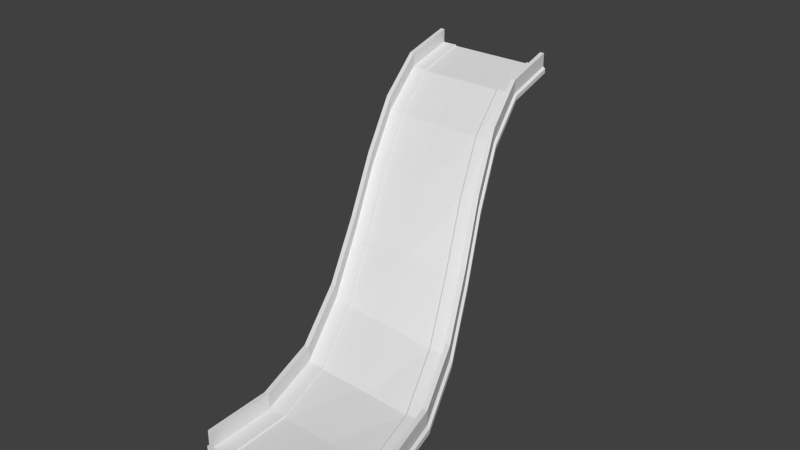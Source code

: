 # Source: Road1x3CurveLeftwardUp.blend  (saved by Blender 2.63.0; exported with 4.5.12 LTS)
import bpy
from mathutils import Matrix  # noqa: F401  (used for matrix-valued properties, if any)

bpy.ops.wm.read_factory_settings(use_empty=True)
scene = bpy.context.scene
scene.name = 'Scene'

# ---- collections
col_collection_1 = bpy.data.collections.new('Collection 1'); scene.collection.children.link(col_collection_1)

# ---- world
world_world = bpy.data.worlds.new('World'); scene.world = world_world
world_world.color = (0.05088, 0.05088, 0.05088)
world_world.use_sun_shadow = False
world_world.sun_shadow_jitter_overblur = 0.0
world_world.cycles.sampling_method = 'MANUAL'
world_world.cycles.sample_map_resolution = 256

# ---- meshes
me_cube_001 = bpy.data.meshes.new('Cube.001')
me_cube_001.from_pydata([(-3.682, 1.907e-06, -1.5), (-1.348, 1.907e-06, -2.0), (-3.682, 1.907e-06, -2.0), (13.95, 48.0, 14.62), (-2.049, 1.907e-06, -1.38), (-1.595, 1.907e-06, 0.0), (-3.577, 1.907e-06, -1.38), (-2.049, 1.907e-06, 0.0), (8.345, 48.0, 14.5), (-7.849, 1.907e-06, -2.0), (-12.32, 1.907e-06, -1.5), (-14.65, 1.907e-06, -2.0), (-12.32, 1.907e-06, -2.0), (-14.41, 1.907e-06, 0.0), (-12.42, 1.907e-06, -1.38), (-8.345, 1.907e-06, -1.5), (7.655, 48.0, 14.5), (-8.151, 1.907e-06, -1.5), (-1.348, 1.907e-06, -1.552), (14.41, 48.0, 14.62), (-1.595, 1.907e-06, -1.38), (-3.283, 1.907e-06, -2.0), (-3.283, 1.907e-06, -1.552), (-7.655, 1.907e-06, -1.5), (8.345, 48.0, 14.0), (-7.655, 1.907e-06, -2.0), (8.151, 48.0, 14.0), (-7.849, 1.907e-06, -1.5), (3.682, 48.0, 14.0), (1.348, 48.0, 14.45), (-14.65, 1.907e-06, -1.552), (-8.151, 1.907e-06, -2.0), (-13.95, 1.907e-06, -1.38), (-14.41, 1.907e-06, -1.38), (-12.72, 1.907e-06, -2.0), (-12.72, 1.907e-06, -1.552), (-13.95, 1.907e-06, 0.0), (-8.345, 1.907e-06, -2.0), (14.65, 48.0, 14.45), (12.42, 48.0, 14.62), (12.72, 48.0, 14.0), (2.049, 48.0, 16.0), (14.65, 48.0, 14.0), (7.655, 48.0, 14.0), (12.32, 48.0, 14.0), (12.32, 48.0, 14.5), (1.348, 48.0, 14.0), (2.049, 48.0, 14.62), (3.577, 48.0, 14.62), (1.595, 48.0, 14.62), (3.283, 48.0, 14.45), (3.283, 48.0, 14.0), (7.849, 48.0, 14.0), (14.41, 48.0, 16.0), (12.72, 48.0, 14.45), (13.95, 48.0, 16.0), (8.151, 48.0, 14.5), (3.682, 48.0, 14.5), (1.595, 48.0, 16.0), (7.849, 48.0, 14.5), (-14.42, 6.0, -2.0), (-12.92, 12.0, -1.84), (-10.42, 18.0, -0.07076), (-7.378, 24.0, 3.16), (-4.232, 30.0, 7.005), (-1.43, 36.0, 10.56), (0.5786, 42.0, 13.06), (13.18, 42.0, 13.69), (11.17, 36.0, 11.3), (8.372, 30.0, 8.112), (5.226, 24.0, 4.611), (2.181, 18.0, 1.505), (-0.3137, 12.0, -0.7022), (-1.812, 6.0, -1.38), (13.18, 42.0, 15.06), (11.17, 36.0, 12.64), (8.372, 30.0, 9.457), (5.226, 24.0, 5.965), (2.181, 18.0, 2.886), (-0.3137, 12.0, 0.6751), (-1.812, 6.0, 0.0), (0.8256, 42.0, 15.06), (-1.183, 36.0, 12.56), (-3.985, 30.0, 9.01), (-7.131, 24.0, 5.18), (-10.18, 18.0, 1.95), (-12.67, 12.0, 0.1675), (-14.17, 6.0, 0.0), (6.886, 42.0, 13.56), (4.878, 36.0, 11.18), (2.076, 30.0, 7.992), (-1.07, 24.0, 4.45), (-4.115, 18.0, 1.162), (-6.61, 12.0, -1.018), (-8.108, 6.0, -1.5), (13.64, 42.0, 13.7), (11.63, 36.0, 11.32), (8.826, 30.0, 8.108), (5.68, 24.0, 4.593), (2.635, 18.0, 1.503), (0.1404, 12.0, -0.6976), (-1.358, 6.0, -1.38), (7.576, 42.0, 13.08), (5.567, 36.0, 10.64), (2.765, 30.0, 7.488), (-0.3812, 24.0, 3.984), (-3.426, 18.0, 0.7137), (-5.92, 12.0, -1.486), (-7.418, 6.0, -2.0), (11.65, 42.0, 13.69), (9.645, 36.0, 11.3), (6.844, 30.0, 8.102), (3.697, 24.0, 4.639), (0.6527, 18.0, 1.502), (-1.842, 12.0, -0.728), (-3.34, 6.0, -1.38), (0.5786, 42.0, 13.51), (-1.43, 36.0, 11.0), (-4.232, 30.0, 7.453), (-7.378, 24.0, 3.608), (-10.42, 18.0, 0.3775), (-12.92, 12.0, -1.392), (-14.42, 6.0, -1.552), (7.576, 42.0, 13.58), (5.567, 36.0, 11.14), (2.765, 30.0, 7.988), (-0.3812, 24.0, 4.484), (-3.426, 18.0, 1.214), (-5.92, 12.0, -0.9861), (-7.418, 6.0, -1.5), (7.382, 42.0, 13.08), (5.373, 36.0, 10.65), (2.572, 30.0, 7.485), (-0.5747, 24.0, 3.975), (-3.619, 18.0, 0.6997), (-6.114, 12.0, -1.495), (-7.612, 6.0, -2.0), (2.913, 42.0, 13.08), (0.9045, 36.0, 10.71), (-1.897, 30.0, 7.326), (-5.043, 24.0, 3.548), (-8.088, 18.0, 0.2467), (-10.58, 12.0, -1.722), (-12.08, 6.0, -2.0), (2.913, 42.0, 13.58), (0.9045, 36.0, 11.21), (-1.897, 30.0, 7.826), (-5.043, 24.0, 4.048), (-8.088, 18.0, 0.7468), (-10.58, 12.0, -1.221), (-12.08, 6.0, -1.5), (0.8256, 42.0, 13.69), (-1.183, 36.0, 11.2), (-3.985, 30.0, 7.666), (-7.131, 24.0, 3.826), (-10.18, 18.0, 0.5844), (-12.67, 12.0, -1.209), (-14.17, 6.0, -1.38), (13.64, 42.0, 15.08), (11.63, 36.0, 12.66), (8.826, 30.0, 9.453), (5.68, 24.0, 5.947), (2.635, 18.0, 2.883), (0.1404, 12.0, 0.6805), (-1.358, 6.0, 0.0), (-1.111, 6.0, -2.0), (0.3874, 12.0, -1.315), (2.882, 18.0, 0.8844), (5.927, 24.0, 3.984), (9.073, 30.0, 7.484), (11.87, 36.0, 10.71), (13.88, 42.0, 13.07), (13.88, 42.0, 13.53), (11.87, 36.0, 11.16), (9.073, 30.0, 7.932), (5.927, 24.0, 4.432), (2.882, 18.0, 1.333), (0.3874, 12.0, -0.8672), (-1.111, 6.0, -1.552), (6.886, 42.0, 13.06), (4.878, 36.0, 10.68), (2.076, 30.0, 7.486), (-1.07, 24.0, 3.95), (-4.115, 18.0, 0.6616), (-6.61, 12.0, -1.518), (-8.108, 6.0, -2.0), (7.08, 42.0, 13.57), (5.071, 36.0, 11.17), (2.27, 30.0, 7.992), (-0.8768, 24.0, 4.461), (-3.921, 18.0, 1.177), (-6.416, 12.0, -1.009), (-7.914, 6.0, -1.5), (7.08, 42.0, 13.07), (5.071, 36.0, 10.67), (2.27, 30.0, 7.486), (-0.8768, 24.0, 3.961), (-3.921, 18.0, 0.6769), (-6.416, 12.0, -1.509), (-7.914, 6.0, -2.0), (1.28, 42.0, 13.7), (-0.7292, 36.0, 11.24), (-3.531, 30.0, 7.738), (-6.677, 24.0, 3.907), (-9.721, 18.0, 0.6487), (-12.22, 12.0, -1.186), (-13.71, 6.0, -1.38), (2.514, 42.0, 13.06), (0.505, 36.0, 10.7), (-2.296, 30.0, 7.282), (-5.443, 24.0, 3.489), (-8.487, 18.0, 0.1956), (-10.98, 12.0, -1.743), (-12.48, 6.0, -2.0), (1.28, 42.0, 15.08), (-0.7292, 36.0, 12.6), (-3.531, 30.0, 9.081), (-6.677, 24.0, 5.261), (-9.721, 18.0, 2.014), (-12.22, 12.0, 0.1896), (-13.71, 6.0, 0.0), (11.55, 42.0, 13.56), (9.54, 36.0, 11.18), (6.738, 30.0, 7.979), (3.592, 24.0, 4.519), (0.5475, 18.0, 1.381), (-1.947, 12.0, -0.85), (-3.445, 6.0, -1.5), (7.382, 42.0, 13.58), (5.373, 36.0, 11.15), (2.572, 30.0, 7.988), (-0.5747, 24.0, 4.476), (-3.619, 18.0, 1.2), (-6.114, 12.0, -0.9947), (-7.612, 6.0, -1.5), (11.55, 42.0, 13.06), (9.54, 36.0, 10.68), (6.738, 30.0, 7.479), (3.592, 24.0, 4.019), (0.5475, 18.0, 0.8808), (-1.947, 12.0, -1.35), (-3.445, 6.0, -2.0), (2.808, 42.0, 13.69), (0.7993, 36.0, 11.32), (-2.002, 30.0, 7.934), (-5.149, 24.0, 4.153), (-8.193, 18.0, 0.8531), (-10.69, 12.0, -1.107), (-12.19, 6.0, -1.38), (11.95, 42.0, 13.08), (9.939, 36.0, 10.66), (7.138, 30.0, 7.488), (3.991, 24.0, 4.018), (0.9469, 18.0, 0.8844), (-1.548, 12.0, -1.342), (-3.046, 6.0, -2.0)], [], [(32, 33, 30, 35), (22, 18, 20, 4), (22, 0, 2, 21), (18, 22, 21, 1), (249, 40, 42, 171), (45, 54, 40, 44), (0, 22, 4, 6), (4, 20, 5, 7), (130, 26, 24, 102), (0, 23, 25, 2), (50, 29, 49, 47), (23, 27, 9, 25), (137, 28, 43, 179), (34, 12, 10, 35), (179, 43, 52, 193), (11, 34, 35, 30), (158, 53, 55, 74), (14, 32, 35, 10), (36, 13, 33, 32), (12, 37, 15, 10), (37, 31, 17, 15), (27, 17, 31, 9), (56, 8, 24, 26), (186, 59, 16, 88), (57, 50, 47, 48), (123, 8, 56, 228), (66, 46, 51, 207), (158, 95, 19, 53), (55, 53, 19, 3), (102, 24, 44, 235), (206, 220, 36, 32), (151, 81, 58, 49), (39, 3, 54, 45), (59, 56, 26, 52), (193, 52, 26, 130), (52, 43, 16, 59), (67, 74, 55, 3), (122, 30, 33, 157), (54, 38, 42, 40), (242, 48, 47, 200), (228, 56, 59, 186), (28, 51, 50, 57), (88, 16, 57, 144), (60, 11, 30, 122), (207, 51, 28, 137), (43, 28, 57, 16), (214, 41, 58, 81), (235, 44, 40, 249), (3, 19, 38, 54), (47, 49, 58, 41), (178, 18, 1, 165), (101, 20, 18, 178), (8, 45, 44, 24), (221, 45, 8, 123), (67, 3, 39, 109), (248, 14, 10, 150), (227, 0, 6, 115), (51, 46, 29, 50), (21, 255, 165, 1), (255, 254, 166, 165), (254, 253, 167, 166), (253, 252, 168, 167), (252, 251, 169, 168), (251, 250, 170, 169), (250, 249, 171, 170), (9, 136, 108, 25), (136, 135, 107, 108), (135, 134, 106, 107), (134, 133, 105, 106), (133, 132, 104, 105), (132, 131, 103, 104), (131, 130, 102, 103), (12, 143, 185, 37), (143, 142, 184, 185), (142, 141, 183, 184), (141, 140, 182, 183), (140, 139, 181, 182), (139, 138, 180, 181), (138, 137, 179, 180), (37, 185, 199, 31), (185, 184, 198, 199), (184, 183, 197, 198), (183, 182, 196, 197), (182, 181, 195, 196), (181, 180, 194, 195), (180, 179, 193, 194), (5, 164, 80, 7), (164, 163, 79, 80), (163, 162, 78, 79), (162, 161, 77, 78), (161, 160, 76, 77), (160, 159, 75, 76), (159, 158, 74, 75), (17, 192, 94, 15), (192, 191, 93, 94), (191, 190, 92, 93), (190, 189, 91, 92), (189, 188, 90, 91), (188, 187, 89, 90), (187, 186, 88, 89), (23, 129, 234, 27), (129, 128, 233, 234), (128, 127, 232, 233), (127, 126, 231, 232), (126, 125, 230, 231), (125, 124, 229, 230), (124, 123, 228, 229), (11, 60, 213, 34), (60, 61, 212, 213), (61, 62, 211, 212), (62, 63, 210, 211), (63, 64, 209, 210), (64, 65, 208, 209), (65, 66, 207, 208), (5, 20, 101, 164), (164, 101, 100, 163), (163, 100, 99, 162), (162, 99, 98, 161), (161, 98, 97, 160), (160, 97, 96, 159), (159, 96, 95, 158), (25, 108, 241, 2), (108, 107, 240, 241), (107, 106, 239, 240), (106, 105, 238, 239), (105, 104, 237, 238), (104, 103, 236, 237), (103, 102, 235, 236), (47, 41, 214, 200), (200, 214, 215, 201), (201, 215, 216, 202), (202, 216, 217, 203), (203, 217, 218, 204), (204, 218, 219, 205), (205, 219, 220, 206), (33, 13, 87, 157), (157, 87, 86, 156), (156, 86, 85, 155), (155, 85, 84, 154), (154, 84, 83, 153), (153, 83, 82, 152), (152, 82, 81, 151), (31, 199, 136, 9), (199, 198, 135, 136), (198, 197, 134, 135), (197, 196, 133, 134), (196, 195, 132, 133), (195, 194, 131, 132), (194, 193, 130, 131), (4, 7, 80, 73), (73, 80, 79, 72), (72, 79, 78, 71), (71, 78, 77, 70), (70, 77, 76, 69), (69, 76, 75, 68), (68, 75, 74, 67), (29, 116, 151, 49), (116, 117, 152, 151), (117, 118, 153, 152), (118, 119, 154, 153), (119, 120, 155, 154), (120, 121, 156, 155), (121, 122, 157, 156), (14, 248, 206, 32), (248, 247, 205, 206), (247, 246, 204, 205), (246, 245, 203, 204), (245, 244, 202, 203), (244, 243, 201, 202), (243, 242, 200, 201), (27, 234, 192, 17), (234, 233, 191, 192), (233, 232, 190, 191), (232, 231, 189, 190), (231, 230, 188, 189), (230, 229, 187, 188), (229, 228, 186, 187), (15, 94, 150, 10), (94, 93, 149, 150), (93, 92, 148, 149), (92, 91, 147, 148), (91, 90, 146, 147), (90, 89, 145, 146), (89, 88, 144, 145), (46, 66, 116, 29), (66, 65, 117, 116), (65, 64, 118, 117), (64, 63, 119, 118), (63, 62, 120, 119), (62, 61, 121, 120), (61, 60, 122, 121), (34, 213, 143, 12), (213, 212, 142, 143), (212, 211, 141, 142), (211, 210, 140, 141), (210, 209, 139, 140), (209, 208, 138, 139), (208, 207, 137, 138), (36, 220, 87, 13), (220, 219, 86, 87), (219, 218, 85, 86), (218, 217, 84, 85), (217, 216, 83, 84), (216, 215, 82, 83), (215, 214, 81, 82), (2, 241, 255, 21), (241, 240, 254, 255), (240, 239, 253, 254), (239, 238, 252, 253), (238, 237, 251, 252), (237, 236, 250, 251), (236, 235, 249, 250), (38, 172, 171, 42), (172, 173, 170, 171), (173, 174, 169, 170), (174, 175, 168, 169), (175, 176, 167, 168), (176, 177, 166, 167), (177, 178, 165, 166), (19, 95, 172, 38), (95, 96, 173, 172), (96, 97, 174, 173), (97, 98, 175, 174), (98, 99, 176, 175), (99, 100, 177, 176), (100, 101, 178, 177), (0, 227, 129, 23), (227, 226, 128, 129), (226, 225, 127, 128), (225, 224, 126, 127), (224, 223, 125, 126), (223, 222, 124, 125), (222, 221, 123, 124), (4, 73, 115, 6), (73, 72, 114, 115), (72, 71, 113, 114), (71, 70, 112, 113), (70, 69, 111, 112), (69, 68, 110, 111), (68, 67, 109, 110), (48, 242, 144, 57), (242, 243, 145, 144), (243, 244, 146, 145), (244, 245, 147, 146), (245, 246, 148, 147), (246, 247, 149, 148), (247, 248, 150, 149), (45, 221, 109, 39), (221, 222, 110, 109), (222, 223, 111, 110), (223, 224, 112, 111), (224, 225, 113, 112), (225, 226, 114, 113), (226, 227, 115, 114)])
_uv = me_cube_001.uv_layers.new(name='UVMap')
_uv.uv.foreach_set('vector', [0.572, 0.9036, 0.5578, 0.9036, 0.55, 0.8982, 0.6107, 0.8982, 0.8958, 0.8975, 0.9565, 0.8975, 0.9487, 0.9029, 0.9345, 0.9029, 0.8958, 0.8975, 0.8832, 0.8991, 0.8832, 0.8834, 0.8958, 0.8834, 0.9565, 0.8975, 0.8958, 0.8975, 0.8958, 0.8834, 0.9565, 0.8835, 0.8622, 0.3369, 0.9752, 0.3372, 0.9772, 0.3727, 0.8647, 0.3714, 0.4227, 0.9335, 0.4352, 0.9351, 0.4352, 0.9491, 0.4227, 0.9491, 0.8832, 0.8991, 0.8958, 0.8975, 0.9345, 0.9029, 0.8865, 0.9029, 0.9345, 0.9029, 0.9487, 0.9029, 0.9487, 0.9462, 0.9345, 0.9462, 0.8531, 0.2352, 0.9679, 0.2356, 0.9695, 0.2502, 0.8551, 0.2504, 0.8832, 0.8991, 0.764, 0.8995, 0.764, 0.8838, 0.8832, 0.8834, 0.1501, 0.9358, 0.08944, 0.9358, 0.09719, 0.9304, 0.1114, 0.9304, 0.764, 0.8995, 0.758, 0.8995, 0.758, 0.8838, 0.764, 0.8838, 0.8456, 0.1291, 0.9621, 0.136, 0.9652, 0.2066, 0.8496, 0.2048, 0.6107, 0.8841, 0.6232, 0.8841, 0.6232, 0.8998, 0.6107, 0.8982, 0.8496, 0.2048, 0.9652, 0.2066, 0.9665, 0.2211, 0.8514, 0.2199, 0.55, 0.8841, 0.6107, 0.8841, 0.6107, 0.8982, 0.55, 0.8982, 0.862, 0.46, 0.9783, 0.4619, 0.977, 0.4771, 0.8608, 0.4757, 0.6199, 0.9036, 0.572, 0.9036, 0.6107, 0.8982, 0.6232, 0.8998, 0.572, 0.9469, 0.5577, 0.9469, 0.5578, 0.9036, 0.572, 0.9036, 0.6232, 0.8841, 0.7424, 0.8838, 0.7424, 0.8995, 0.6232, 0.8998, 0.7424, 0.8838, 0.7485, 0.8838, 0.7485, 0.8995, 0.7424, 0.8995, 0.758, 0.8995, 0.7485, 0.8995, 0.7485, 0.8838, 0.758, 0.8838, 0.2974, 0.9338, 0.3035, 0.9338, 0.3035, 0.9495, 0.2974, 0.9495, 0.8449, 0.6508, 0.9626, 0.6511, 0.9613, 0.666, 0.8433, 0.6663, 0.1627, 0.9342, 0.1501, 0.9358, 0.1114, 0.9304, 0.1594, 0.9304, 0.8482, 0.6193, 0.9655, 0.6212, 0.9639, 0.6362, 0.8464, 0.6351, 0.842, 0.07462, 0.9621, 0.08621, 0.9617, 0.1211, 0.8441, 0.1132, 0.8661, 0.4258, 0.8633, 0.4012, 0.9767, 0.4024, 0.9785, 0.4278, 0.4739, 0.8864, 0.4882, 0.8864, 0.4882, 0.9297, 0.4739, 0.9297, 0.8551, 0.2504, 0.9695, 0.2502, 0.9739, 0.3227, 0.8606, 0.322, 0.1375, 0.784, 0.1422, 0.8107, 0.02363, 0.8188, 0.02178, 0.7907, 0.8578, 0.04435, 0.8685, 0.02081, 0.9816, 0.03391, 0.9732, 0.05842, 0.426, 0.9297, 0.4739, 0.9297, 0.4352, 0.9351, 0.4227, 0.9335, 0.2879, 0.9338, 0.2974, 0.9338, 0.2974, 0.9495, 0.2879, 0.9495, 0.8514, 0.2199, 0.9665, 0.2211, 0.9679, 0.2356, 0.8531, 0.2352, 0.2879, 0.9495, 0.2819, 0.9495, 0.2819, 0.9338, 0.2879, 0.9338, 0.8583, 0.5007, 0.8608, 0.4757, 0.977, 0.4771, 0.9746, 0.5034, 0.1396, 0.07474, 0.03347, 0.06108, 0.03653, 0.04718, 0.1443, 0.06179, 0.4352, 0.9351, 0.4959, 0.9351, 0.4959, 0.9491, 0.4352, 0.9491, 0.8443, 0.7587, 0.9614, 0.7549, 0.961, 0.7847, 0.8425, 0.7879, 0.8464, 0.6351, 0.9639, 0.6362, 0.9626, 0.6511, 0.8449, 0.6508, 0.1627, 0.9499, 0.1501, 0.9498, 0.1501, 0.9358, 0.1627, 0.9342, 0.8433, 0.6663, 0.9613, 0.666, 0.9584, 0.7396, 0.8403, 0.7429, 0.1368, 0.08837, 0.03183, 0.07528, 0.03347, 0.06108, 0.1396, 0.07474, 0.8441, 0.1132, 0.9617, 0.1211, 0.9621, 0.136, 0.8456, 0.1291, 0.2819, 0.9495, 0.1627, 0.9499, 0.1627, 0.9342, 0.2819, 0.9338, 0.8525, 0.8128, 0.9681, 0.8116, 0.9671, 0.8277, 0.8506, 0.8283, 0.8606, 0.322, 0.9739, 0.3227, 0.9752, 0.3372, 0.8622, 0.3369, 0.4739, 0.9297, 0.4882, 0.9297, 0.4959, 0.9351, 0.4352, 0.9351, 0.1114, 0.9304, 0.09719, 0.9304, 0.0972, 0.8871, 0.1114, 0.8871, 0.1584, 0.3856, 0.04021, 0.393, 0.04017, 0.3785, 0.1578, 0.37, 0.1563, 0.4013, 0.03954, 0.4086, 0.04021, 0.393, 0.1584, 0.3856, 0.3035, 0.9338, 0.4227, 0.9335, 0.4227, 0.9491, 0.3035, 0.9495, 0.8528, 0.5447, 0.9698, 0.5475, 0.9655, 0.6212, 0.8482, 0.6193, 0.8583, 0.5007, 0.9746, 0.5034, 0.9726, 0.5324, 0.8564, 0.5295, 0.1374, 0.7551, 0.02141, 0.7597, 0.02185, 0.7448, 0.1373, 0.7406, 0.15, 0.5488, 0.03304, 0.5405, 0.03485, 0.5255, 0.1521, 0.5338, 0.1501, 0.9498, 0.08944, 0.9498, 0.08944, 0.9358, 0.1501, 0.9358, 0.03732, 0.3415, 0.1534, 0.3331, 0.1578, 0.37, 0.04017, 0.3785, 0.1534, 0.3331, 0.27, 0.3278, 0.2761, 0.3607, 0.1578, 0.37, 0.27, 0.3278, 0.387, 0.3259, 0.3929, 0.3566, 0.2761, 0.3607, 0.387, 0.3259, 0.5062, 0.3246, 0.5112, 0.3551, 0.3929, 0.3566, 0.5062, 0.3246, 0.6263, 0.3264, 0.6306, 0.3578, 0.5112, 0.3551, 0.6263, 0.3264, 0.7452, 0.3316, 0.7488, 0.3637, 0.6306, 0.3578, 0.7452, 0.3316, 0.8622, 0.3369, 0.8647, 0.3714, 0.7488, 0.3637, 0.02976, 0.2351, 0.1427, 0.2311, 0.1444, 0.2453, 0.03118, 0.2495, 0.1427, 0.2311, 0.2541, 0.2318, 0.2567, 0.2461, 0.1444, 0.2453, 0.2541, 0.2318, 0.3681, 0.2329, 0.3716, 0.2478, 0.2567, 0.2461, 0.3681, 0.2329, 0.4876, 0.2315, 0.4915, 0.2471, 0.3716, 0.2478, 0.4876, 0.2315, 0.6102, 0.2301, 0.6137, 0.2463, 0.4915, 0.2471, 0.6102, 0.2301, 0.733, 0.231, 0.7352, 0.2467, 0.6137, 0.2463, 0.733, 0.231, 0.8531, 0.2352, 0.8551, 0.2504, 0.7352, 0.2467, 0.02823, 0.1275, 0.1368, 0.1346, 0.1394, 0.2028, 0.02708, 0.206, 0.1368, 0.1346, 0.2398, 0.1422, 0.2489, 0.2039, 0.1394, 0.2028, 0.2398, 0.1422, 0.3469, 0.1452, 0.3607, 0.2037, 0.2489, 0.2039, 0.3469, 0.1452, 0.4643, 0.1421, 0.4796, 0.2006, 0.3607, 0.2037, 0.4643, 0.1421, 0.5902, 0.1348, 0.6035, 0.1979, 0.4796, 0.2006, 0.5902, 0.1348, 0.7192, 0.1285, 0.7286, 0.1993, 0.6035, 0.1979, 0.7192, 0.1285, 0.8456, 0.1291, 0.8496, 0.2048, 0.7286, 0.1993, 0.02708, 0.206, 0.1394, 0.2028, 0.1411, 0.2169, 0.02847, 0.2206, 0.1394, 0.2028, 0.2489, 0.2039, 0.2516, 0.2178, 0.1411, 0.2169, 0.2489, 0.2039, 0.3607, 0.2037, 0.3644, 0.2183, 0.2516, 0.2178, 0.3607, 0.2037, 0.4796, 0.2006, 0.4837, 0.216, 0.3644, 0.2183, 0.4796, 0.2006, 0.6035, 0.1979, 0.6069, 0.214, 0.4837, 0.216, 0.6035, 0.1979, 0.7286, 0.1993, 0.7309, 0.2154, 0.6069, 0.214, 0.7286, 0.1993, 0.8496, 0.2048, 0.8514, 0.2199, 0.7309, 0.2154, 0.04046, 0.4533, 0.1579, 0.4631, 0.1557, 0.4781, 0.03867, 0.4687, 0.1579, 0.4631, 0.2755, 0.471, 0.273, 0.4863, 0.1557, 0.4781, 0.2755, 0.471, 0.3922, 0.4734, 0.3899, 0.4896, 0.273, 0.4863, 0.3922, 0.4734, 0.5092, 0.4736, 0.5073, 0.4907, 0.3899, 0.4896, 0.5092, 0.4736, 0.6274, 0.4717, 0.6258, 0.4884, 0.5073, 0.4907, 0.6274, 0.4717, 0.7451, 0.4662, 0.7435, 0.4832, 0.6258, 0.4884, 0.7451, 0.4662, 0.862, 0.46, 0.8608, 0.4757, 0.7435, 0.4832, 0.02482, 0.6492, 0.1411, 0.6527, 0.1395, 0.6674, 0.02332, 0.6642, 0.1411, 0.6527, 0.2541, 0.6506, 0.252, 0.665, 0.1395, 0.6674, 0.2541, 0.6506, 0.3663, 0.6489, 0.3635, 0.664, 0.252, 0.665, 0.3663, 0.6489, 0.4831, 0.6508, 0.4803, 0.6664, 0.3635, 0.664, 0.4831, 0.6508, 0.603, 0.6531, 0.6006, 0.6696, 0.4803, 0.6664, 0.603, 0.6531, 0.7244, 0.6527, 0.7227, 0.6695, 0.6006, 0.6696, 0.7244, 0.6527, 0.8449, 0.6508, 0.8433, 0.6663, 0.7227, 0.6695, 0.02768, 0.6194, 0.1442, 0.6233, 0.1426, 0.638, 0.02619, 0.6343, 0.1442, 0.6233, 0.2579, 0.6214, 0.256, 0.6361, 0.1426, 0.638, 0.2579, 0.6214, 0.3715, 0.6187, 0.3689, 0.6338, 0.256, 0.6361, 0.3715, 0.6187, 0.4886, 0.6188, 0.4859, 0.635, 0.3689, 0.6338, 0.4886, 0.6188, 0.6077, 0.6195, 0.6053, 0.6364, 0.4859, 0.635, 0.6077, 0.6195, 0.7275, 0.6207, 0.7259, 0.6368, 0.6053, 0.6364, 0.7275, 0.6207, 0.8482, 0.6193, 0.8464, 0.6351, 0.7259, 0.6368, 0.03183, 0.07528, 0.1368, 0.08837, 0.1364, 0.1211, 0.02849, 0.1131, 0.1368, 0.08837, 0.2347, 0.09995, 0.2379, 0.1291, 0.1364, 0.1211, 0.2347, 0.09995, 0.3364, 0.1044, 0.3431, 0.1314, 0.2379, 0.1291, 0.3364, 0.1044, 0.4504, 0.1009, 0.4593, 0.1273, 0.3431, 0.1314, 0.4504, 0.1009, 0.5761, 0.09092, 0.5853, 0.1191, 0.4593, 0.1273, 0.5761, 0.09092, 0.7087, 0.07963, 0.7159, 0.112, 0.5853, 0.1191, 0.7087, 0.07963, 0.842, 0.07462, 0.8441, 0.1132, 0.7159, 0.112, 0.04044, 0.436, 0.03954, 0.4086, 0.1563, 0.4013, 0.1577, 0.428, 0.1577, 0.428, 0.1563, 0.4013, 0.2735, 0.3908, 0.2762, 0.4154, 0.2762, 0.4154, 0.2735, 0.3908, 0.3904, 0.3878, 0.3943, 0.4102, 0.3943, 0.4102, 0.3904, 0.3878, 0.5087, 0.3873, 0.5129, 0.4081, 0.5129, 0.4081, 0.5087, 0.3873, 0.6284, 0.3895, 0.6325, 0.4102, 0.6325, 0.4102, 0.6284, 0.3895, 0.7465, 0.395, 0.75, 0.4164, 0.75, 0.4164, 0.7465, 0.395, 0.8633, 0.4012, 0.8661, 0.4258, 0.03118, 0.2495, 0.1444, 0.2453, 0.1513, 0.3183, 0.03564, 0.3265, 0.1444, 0.2453, 0.2567, 0.2461, 0.2671, 0.313, 0.1513, 0.3183, 0.2567, 0.2461, 0.3716, 0.2478, 0.3837, 0.3107, 0.2671, 0.313, 0.3716, 0.2478, 0.4915, 0.2471, 0.503, 0.3087, 0.3837, 0.3107, 0.4915, 0.2471, 0.6137, 0.2463, 0.6233, 0.3101, 0.503, 0.3087, 0.6137, 0.2463, 0.7352, 0.2467, 0.7434, 0.3156, 0.6233, 0.3101, 0.7352, 0.2467, 0.8551, 0.2504, 0.8606, 0.322, 0.7434, 0.3156, 0.961, 0.7847, 0.9681, 0.8116, 0.8525, 0.8128, 0.8425, 0.7879, 0.8425, 0.7879, 0.8525, 0.8128, 0.7317, 0.804, 0.7178, 0.782, 0.7178, 0.782, 0.7317, 0.804, 0.6082, 0.7931, 0.5931, 0.7725, 0.5931, 0.7725, 0.6082, 0.7931, 0.4866, 0.785, 0.4713, 0.7648, 0.4713, 0.7648, 0.4866, 0.785, 0.3691, 0.7846, 0.3548, 0.7637, 0.3548, 0.7637, 0.3691, 0.7846, 0.2563, 0.7946, 0.2459, 0.7711, 0.2459, 0.7711, 0.2563, 0.7946, 0.1422, 0.8107, 0.1375, 0.784, 0.03653, 0.04718, 0.04048, 0.02212, 0.1495, 0.03767, 0.1443, 0.06179, 0.1443, 0.06179, 0.1495, 0.03767, 0.257, 0.05278, 0.2481, 0.07487, 0.2481, 0.07487, 0.257, 0.05278, 0.3689, 0.05706, 0.3565, 0.07751, 0.3565, 0.07751, 0.3689, 0.05706, 0.4896, 0.05092, 0.4758, 0.07071, 0.4758, 0.07071, 0.4896, 0.05092, 0.6168, 0.03869, 0.6027, 0.05876, 0.6027, 0.05876, 0.6168, 0.03869, 0.7452, 0.02636, 0.7318, 0.04781, 0.7318, 0.04781, 0.7452, 0.02636, 0.8685, 0.02081, 0.8578, 0.04435, 0.02847, 0.2206, 0.1411, 0.2169, 0.1427, 0.2311, 0.02976, 0.2351, 0.1411, 0.2169, 0.2516, 0.2178, 0.2541, 0.2318, 0.1427, 0.2311, 0.2516, 0.2178, 0.3644, 0.2183, 0.3681, 0.2329, 0.2541, 0.2318, 0.3644, 0.2183, 0.4837, 0.216, 0.4876, 0.2315, 0.3681, 0.2329, 0.4837, 0.216, 0.6069, 0.214, 0.6102, 0.2301, 0.4876, 0.2315, 0.6069, 0.214, 0.7309, 0.2154, 0.733, 0.231, 0.6102, 0.2301, 0.7309, 0.2154, 0.8514, 0.2199, 0.8531, 0.2352, 0.733, 0.231, 0.03738, 0.4959, 0.03867, 0.4687, 0.1557, 0.4781, 0.1551, 0.505, 0.1551, 0.505, 0.1557, 0.4781, 0.273, 0.4863, 0.2719, 0.5118, 0.2719, 0.5118, 0.273, 0.4863, 0.3899, 0.4896, 0.3875, 0.5127, 0.3875, 0.5127, 0.3899, 0.4896, 0.5073, 0.4907, 0.5043, 0.5129, 0.5043, 0.5129, 0.5073, 0.4907, 0.6258, 0.4884, 0.6227, 0.5106, 0.6227, 0.5106, 0.6258, 0.4884, 0.7435, 0.4832, 0.7407, 0.5064, 0.7407, 0.5064, 0.7435, 0.4832, 0.8608, 0.4757, 0.8583, 0.5007, 0.9672, 0.07231, 0.8493, 0.05908, 0.8578, 0.04435, 0.9732, 0.05842, 0.8493, 0.05908, 0.7192, 0.06353, 0.7318, 0.04781, 0.8578, 0.04435, 0.7192, 0.06353, 0.5879, 0.07477, 0.6027, 0.05876, 0.7318, 0.04781, 0.5879, 0.07477, 0.4613, 0.08581, 0.4758, 0.07071, 0.6027, 0.05876, 0.4613, 0.08581, 0.3449, 0.09084, 0.3565, 0.07751, 0.4758, 0.07071, 0.3449, 0.09084, 0.2401, 0.08705, 0.2481, 0.07487, 0.3565, 0.07751, 0.2401, 0.08705, 0.1396, 0.07474, 0.1443, 0.06179, 0.2481, 0.07487, 0.02141, 0.7597, 0.1374, 0.7551, 0.1375, 0.784, 0.02178, 0.7907, 0.1374, 0.7551, 0.2474, 0.7452, 0.2459, 0.7711, 0.1375, 0.784, 0.2474, 0.7452, 0.3584, 0.7402, 0.3548, 0.7637, 0.2459, 0.7711, 0.3584, 0.7402, 0.4761, 0.7429, 0.4713, 0.7648, 0.3548, 0.7637, 0.4761, 0.7429, 0.5979, 0.75, 0.5931, 0.7725, 0.4713, 0.7648, 0.5979, 0.75, 0.7217, 0.7568, 0.7178, 0.782, 0.5931, 0.7725, 0.7217, 0.7568, 0.8443, 0.7587, 0.8425, 0.7879, 0.7178, 0.782, 0.02619, 0.6343, 0.1426, 0.638, 0.1411, 0.6527, 0.02482, 0.6492, 0.1426, 0.638, 0.256, 0.6361, 0.2541, 0.6506, 0.1411, 0.6527, 0.256, 0.6361, 0.3689, 0.6338, 0.3663, 0.6489, 0.2541, 0.6506, 0.3689, 0.6338, 0.4859, 0.635, 0.4831, 0.6508, 0.3663, 0.6489, 0.4859, 0.635, 0.6053, 0.6364, 0.603, 0.6531, 0.4831, 0.6508, 0.6053, 0.6364, 0.7259, 0.6368, 0.7244, 0.6527, 0.603, 0.6531, 0.7259, 0.6368, 0.8464, 0.6351, 0.8449, 0.6508, 0.7244, 0.6527, 0.02332, 0.6642, 0.1395, 0.6674, 0.1373, 0.7406, 0.02185, 0.7448, 0.1395, 0.6674, 0.252, 0.665, 0.2457, 0.7308, 0.1373, 0.7406, 0.252, 0.665, 0.3635, 0.664, 0.354, 0.7244, 0.2457, 0.7308, 0.3635, 0.664, 0.4803, 0.6664, 0.4702, 0.7267, 0.354, 0.7244, 0.4803, 0.6664, 0.6006, 0.6696, 0.5917, 0.733, 0.4702, 0.7267, 0.6006, 0.6696, 0.7227, 0.6695, 0.7161, 0.7398, 0.5917, 0.733, 0.7227, 0.6695, 0.8433, 0.6663, 0.8403, 0.7429, 0.7161, 0.7398, 0.9621, 0.08621, 0.842, 0.07462, 0.8493, 0.05908, 0.9672, 0.07231, 0.842, 0.07462, 0.7087, 0.07963, 0.7192, 0.06353, 0.8493, 0.05908, 0.7087, 0.07963, 0.5761, 0.09092, 0.5879, 0.07477, 0.7192, 0.06353, 0.5761, 0.09092, 0.4504, 0.1009, 0.4613, 0.08581, 0.5879, 0.07477, 0.4504, 0.1009, 0.3364, 0.1044, 0.3449, 0.09084, 0.4613, 0.08581, 0.3364, 0.1044, 0.2347, 0.09995, 0.2401, 0.08705, 0.3449, 0.09084, 0.2347, 0.09995, 0.1368, 0.08837, 0.1396, 0.07474, 0.2401, 0.08705, 0.02849, 0.1131, 0.1364, 0.1211, 0.1368, 0.1346, 0.02823, 0.1275, 0.1364, 0.1211, 0.2379, 0.1291, 0.2398, 0.1422, 0.1368, 0.1346, 0.2379, 0.1291, 0.3431, 0.1314, 0.3469, 0.1452, 0.2398, 0.1422, 0.3431, 0.1314, 0.4593, 0.1273, 0.4643, 0.1421, 0.3469, 0.1452, 0.4593, 0.1273, 0.5853, 0.1191, 0.5902, 0.1348, 0.4643, 0.1421, 0.5853, 0.1191, 0.7159, 0.112, 0.7192, 0.1285, 0.5902, 0.1348, 0.7159, 0.112, 0.8441, 0.1132, 0.8456, 0.1291, 0.7192, 0.1285, 0.02363, 0.8188, 0.1422, 0.8107, 0.1422, 0.8261, 0.02373, 0.8343, 0.1422, 0.8107, 0.2563, 0.7946, 0.2556, 0.8094, 0.1422, 0.8261, 0.2563, 0.7946, 0.3691, 0.7846, 0.3667, 0.7993, 0.2556, 0.8094, 0.3691, 0.7846, 0.4866, 0.785, 0.4828, 0.8, 0.3667, 0.7993, 0.4866, 0.785, 0.6082, 0.7931, 0.6041, 0.8083, 0.4828, 0.8, 0.6082, 0.7931, 0.7317, 0.804, 0.7281, 0.8195, 0.6041, 0.8083, 0.7317, 0.804, 0.8525, 0.8128, 0.8506, 0.8283, 0.7281, 0.8195, 0.03564, 0.3265, 0.1513, 0.3183, 0.1534, 0.3331, 0.03732, 0.3415, 0.1513, 0.3183, 0.2671, 0.313, 0.27, 0.3278, 0.1534, 0.3331, 0.2671, 0.313, 0.3837, 0.3107, 0.387, 0.3259, 0.27, 0.3278, 0.3837, 0.3107, 0.503, 0.3087, 0.5062, 0.3246, 0.387, 0.3259, 0.503, 0.3087, 0.6233, 0.3101, 0.6263, 0.3264, 0.5062, 0.3246, 0.6233, 0.3101, 0.7434, 0.3156, 0.7452, 0.3316, 0.6263, 0.3264, 0.7434, 0.3156, 0.8606, 0.322, 0.8622, 0.3369, 0.7452, 0.3316, 0.9787, 0.3875, 0.8666, 0.3861, 0.8647, 0.3714, 0.9772, 0.3727, 0.8666, 0.3861, 0.7517, 0.3793, 0.7488, 0.3637, 0.8647, 0.3714, 0.7517, 0.3793, 0.6342, 0.3734, 0.6306, 0.3578, 0.7488, 0.3637, 0.6342, 0.3734, 0.5149, 0.3709, 0.5112, 0.3551, 0.6306, 0.3578, 0.5149, 0.3709, 0.3959, 0.3718, 0.3929, 0.3566, 0.5112, 0.3551, 0.3959, 0.3718, 0.2779, 0.3755, 0.2761, 0.3607, 0.3929, 0.3566, 0.2779, 0.3755, 0.1584, 0.3856, 0.1578, 0.37, 0.2761, 0.3607, 0.9767, 0.4024, 0.8633, 0.4012, 0.8666, 0.3861, 0.9787, 0.3875, 0.8633, 0.4012, 0.7465, 0.395, 0.7517, 0.3793, 0.8666, 0.3861, 0.7465, 0.395, 0.6284, 0.3895, 0.6342, 0.3734, 0.7517, 0.3793, 0.6284, 0.3895, 0.5087, 0.3873, 0.5149, 0.3709, 0.6342, 0.3734, 0.5087, 0.3873, 0.3904, 0.3878, 0.3959, 0.3718, 0.5149, 0.3709, 0.3904, 0.3878, 0.2735, 0.3908, 0.2779, 0.3755, 0.3959, 0.3718, 0.2735, 0.3908, 0.1563, 0.4013, 0.1584, 0.3856, 0.2779, 0.3755, 0.03304, 0.5405, 0.15, 0.5488, 0.1442, 0.6233, 0.02768, 0.6194, 0.15, 0.5488, 0.2652, 0.5536, 0.2579, 0.6214, 0.1442, 0.6233, 0.2652, 0.5536, 0.3793, 0.5538, 0.3715, 0.6187, 0.2579, 0.6214, 0.3793, 0.5538, 0.4956, 0.554, 0.4886, 0.6188, 0.3715, 0.6187, 0.4956, 0.554, 0.614, 0.5531, 0.6077, 0.6195, 0.4886, 0.6188, 0.614, 0.5531, 0.7336, 0.5491, 0.7275, 0.6207, 0.6077, 0.6195, 0.7336, 0.5491, 0.8528, 0.5447, 0.8482, 0.6193, 0.7275, 0.6207, 0.03738, 0.4959, 0.1551, 0.505, 0.1521, 0.5338, 0.03485, 0.5255, 0.1551, 0.505, 0.2719, 0.5118, 0.2685, 0.5387, 0.1521, 0.5338, 0.2719, 0.5118, 0.3875, 0.5127, 0.3846, 0.5383, 0.2685, 0.5387, 0.3875, 0.5127, 0.5043, 0.5129, 0.5019, 0.5383, 0.3846, 0.5383, 0.5043, 0.5129, 0.6227, 0.5106, 0.6203, 0.5367, 0.5019, 0.5383, 0.6227, 0.5106, 0.7407, 0.5064, 0.7388, 0.5328, 0.6203, 0.5367, 0.7407, 0.5064, 0.8583, 0.5007, 0.8564, 0.5295, 0.7388, 0.5328, 0.9614, 0.7549, 0.8443, 0.7587, 0.8403, 0.7429, 0.9584, 0.7396, 0.8443, 0.7587, 0.7217, 0.7568, 0.7161, 0.7398, 0.8403, 0.7429, 0.7217, 0.7568, 0.5979, 0.75, 0.5917, 0.733, 0.7161, 0.7398, 0.5979, 0.75, 0.4761, 0.7429, 0.4702, 0.7267, 0.5917, 0.733, 0.4761, 0.7429, 0.3584, 0.7402, 0.354, 0.7244, 0.4702, 0.7267, 0.3584, 0.7402, 0.2474, 0.7452, 0.2457, 0.7308, 0.354, 0.7244, 0.2474, 0.7452, 0.1374, 0.7551, 0.1373, 0.7406, 0.2457, 0.7308, 0.9698, 0.5475, 0.8528, 0.5447, 0.8564, 0.5295, 0.9726, 0.5324, 0.8528, 0.5447, 0.7336, 0.5491, 0.7388, 0.5328, 0.8564, 0.5295, 0.7336, 0.5491, 0.614, 0.5531, 0.6203, 0.5367, 0.7388, 0.5328, 0.614, 0.5531, 0.4956, 0.554, 0.5019, 0.5383, 0.6203, 0.5367, 0.4956, 0.554, 0.3793, 0.5538, 0.3846, 0.5383, 0.5019, 0.5383, 0.3793, 0.5538, 0.2652, 0.5536, 0.2685, 0.5387, 0.3846, 0.5383, 0.2652, 0.5536, 0.15, 0.5488, 0.1521, 0.5338, 0.2685, 0.5387])
_ca = me_cube_001.color_attributes.new('Col', 'BYTE_COLOR', 'CORNER')
_ca.data.foreach_set('color', [0.2623, 0.2623, 0.2623, 1.0, 0.2623, 0.2623, 0.2623, 1.0, 0.2623, 0.2623, 0.2623, 1.0, 0.2623, 0.2623, 0.2623, 1.0, 0.2623, 0.2623, 0.2623, 1.0, 0.2623, 0.2623, 0.2623, 1.0, 0.2623, 0.2623, 0.2623, 1.0, 0.2623, 0.2623, 0.2623, 1.0, 0.2623, 0.2623, 0.2623, 1.0, 0.2623, 0.2623, 0.2623, 1.0, 0.2623, 0.2623, 0.2623, 1.0, 0.2623, 0.2623, 0.2623, 1.0, 0.2623, 0.2623, 0.2623, 1.0, 0.2623, 0.2623, 0.2623, 1.0, 0.2623, 0.2623, 0.2623, 1.0, 0.2623, 0.2623, 0.2623, 1.0, 0.2623, 0.2623, 0.2623, 1.0, 0.2623, 0.2623, 0.2623, 1.0, 0.2623, 0.2623, 0.2623, 1.0, 0.2623, 0.2623, 0.2623, 0.9961, 0.2623, 0.2623, 0.2623, 1.0, 0.2623, 0.2623, 0.2623, 1.0, 0.2623, 0.2623, 0.2623, 1.0, 0.2623, 0.2623, 0.2623, 1.0, 0.2623, 0.2623, 0.2623, 1.0, 0.2623, 0.2623, 0.2623, 1.0, 0.2623, 0.2623, 0.2623, 1.0, 0.2623, 0.2623, 0.2623, 1.0, 0.2623, 0.2623, 0.2623, 1.0, 0.2623, 0.2623, 0.2623, 1.0, 0.2623, 0.2623, 0.2623, 1.0, 0.2623, 0.2623, 0.2623, 1.0, 0.2623, 0.2623, 0.2623, 1.0, 0.2623, 0.2623, 0.2623, 1.0, 0.2623, 0.2623, 0.2623, 1.0, 0.2623, 0.2623, 0.2623, 1.0, 0.2623, 0.2623, 0.2623, 1.0, 0.2623, 0.2623, 0.2623, 1.0, 0.2623, 0.2623, 0.2623, 1.0, 0.2623, 0.2623, 0.2623, 1.0, 0.2623, 0.2623, 0.2623, 1.0, 0.2623, 0.2623, 0.2623, 1.0, 0.2623, 0.2623, 0.2623, 1.0, 0.2623, 0.2623, 0.2623, 1.0, 0.2623, 0.2623, 0.2623, 1.0, 0.2623, 0.2623, 0.2623, 1.0, 0.2623, 0.2623, 0.2623, 1.0, 0.2623, 0.2623, 0.2623, 1.0, 0.2623, 0.2623, 0.2623, 1.0, 0.2623, 0.2623, 0.2623, 1.0, 0.2623, 0.2623, 0.2623, 1.0, 0.2623, 0.2623, 0.2623, 1.0, 0.2623, 0.2623, 0.2623, 1.0, 0.2623, 0.2623, 0.2623, 1.0, 0.2623, 0.2623, 0.2623, 1.0, 0.2623, 0.2623, 0.2623, 1.0, 0.2623, 0.2623, 0.2623, 1.0, 0.2623, 0.2623, 0.2623, 1.0, 0.2623, 0.2623, 0.2623, 1.0, 0.2623, 0.2623, 0.2623, 1.0, 0.2623, 0.2623, 0.2623, 1.0, 0.2623, 0.2623, 0.2623, 1.0, 0.2623, 0.2623, 0.2623, 1.0, 0.2623, 0.2623, 0.2623, 1.0, 0.2623, 0.2623, 0.2623, 1.0, 0.2623, 0.2623, 0.2623, 1.0, 0.2623, 0.2623, 0.2623, 1.0, 0.2623, 0.2623, 0.2623, 1.0, 0.2623, 0.2623, 0.2623, 1.0, 0.2623, 0.2623, 0.2623, 1.0, 0.2623, 0.2623, 0.2623, 1.0, 0.2623, 0.2623, 0.2623, 1.0, 0.2623, 0.2623, 0.2623, 1.0, 0.2623, 0.2623, 0.2623, 1.0, 0.2623, 0.2623, 0.2623, 1.0, 0.2623, 0.2623, 0.2623, 1.0, 0.2623, 0.2623, 0.2623, 1.0, 0.2623, 0.2623, 0.2623, 1.0, 0.2623, 0.2623, 0.2623, 1.0, 0.2623, 0.2623, 0.2623, 1.0, 0.2623, 0.2623, 0.2623, 1.0, 0.2623, 0.2623, 0.2623, 1.0, 0.2623, 0.2623, 0.2623, 1.0, 0.2623, 0.2623, 0.2623, 1.0, 0.2623, 0.2623, 0.2623, 1.0, 0.2623, 0.2623, 0.2623, 1.0, 0.2623, 0.2623, 0.2623, 1.0, 0.2623, 0.2623, 0.2623, 1.0, 0.2623, 0.2623, 0.2623, 1.0, 0.2623, 0.2623, 0.2623, 1.0, 0.2623, 0.2623, 0.2623, 1.0, 0.2623, 0.2623, 0.2623, 1.0, 0.3231, 0.2918, 0.02732, 1.0, 0.3231, 0.2918, 0.02732, 1.0, 0.3231, 0.2918, 0.02732, 1.0, 0.3231, 0.2918, 0.02732, 1.0, 0.2623, 0.2623, 0.2623, 1.0, 0.2623, 0.2623, 0.2623, 1.0, 0.2623, 0.2623, 0.2623, 1.0, 0.2623, 0.2623, 0.2623, 1.0, 0.3231, 0.2918, 0.02732, 1.0, 0.3231, 0.2918, 0.02732, 1.0, 0.3231, 0.2918, 0.02732, 1.0, 0.3231, 0.2918, 0.02732, 1.0, 0.2623, 0.2623, 0.2623, 0.9961, 0.2623, 0.2623, 0.2623, 1.0, 0.2623, 0.2623, 0.2623, 1.0, 0.2623, 0.2623, 0.2623, 1.0, 0.2623, 0.2623, 0.2623, 1.0, 0.2623, 0.2623, 0.2623, 1.0, 0.2623, 0.2623, 0.2623, 1.0, 0.2623, 0.2623, 0.2623, 1.0, 0.2623, 0.2623, 0.2623, 1.0, 0.2623, 0.2623, 0.2623, 1.0, 0.2623, 0.2623, 0.2623, 1.0, 0.2623, 0.2623, 0.2623, 1.0, 0.2623, 0.2623, 0.2623, 1.0, 0.2623, 0.2623, 0.2623, 1.0, 0.2623, 0.2623, 0.2623, 1.0, 0.2623, 0.2623, 0.2623, 1.0, 0.2623, 0.2623, 0.2623, 0.9961, 0.2623, 0.2623, 0.2623, 0.9961, 0.2623, 0.2623, 0.2623, 1.0, 0.2623, 0.2623, 0.2623, 1.0, 0.2623, 0.2623, 0.2623, 1.0, 0.2623, 0.2623, 0.2623, 1.0, 0.2623, 0.2623, 0.2623, 1.0, 0.2623, 0.2623, 0.2623, 1.0, 0.2623, 0.2623, 0.2623, 1.0, 0.2623, 0.2623, 0.2623, 1.0, 0.2623, 0.2623, 0.2623, 1.0, 0.2623, 0.2623, 0.2623, 1.0, 0.2623, 0.2623, 0.2623, 1.0, 0.2623, 0.2623, 0.2623, 1.0, 0.2623, 0.2623, 0.2623, 1.0, 0.2623, 0.2623, 0.2623, 1.0, 0.2623, 0.2623, 0.2623, 1.0, 0.2623, 0.2623, 0.2623, 1.0, 0.2623, 0.2623, 0.2623, 1.0, 0.2623, 0.2623, 0.2623, 1.0, 0.2623, 0.2623, 0.2623, 1.0, 0.2623, 0.2623, 0.2623, 1.0, 0.2623, 0.2623, 0.2623, 1.0, 0.2623, 0.2623, 0.2623, 1.0, 0.2623, 0.2623, 0.2623, 1.0, 0.2623, 0.2623, 0.2623, 1.0, 0.2623, 0.2623, 0.2623, 1.0, 0.2623, 0.2623, 0.2623, 1.0, 0.2623, 0.2623, 0.2623, 0.9961, 0.2623, 0.2623, 0.2623, 1.0, 0.2623, 0.2623, 0.2623, 1.0, 0.2623, 0.2623, 0.2623, 0.9961, 0.2623, 0.2623, 0.2623, 1.0, 0.2623, 0.2623, 0.2623, 1.0, 0.2623, 0.2623, 0.2623, 1.0, 0.2623, 0.2623, 0.2623, 1.0, 0.09084, 0.09084, 0.09084, 1.0, 0.09084, 0.09084, 0.09084, 1.0, 0.09531, 0.09531, 0.09531, 1.0, 0.09531, 0.09531, 0.09531, 1.0, 0.07227, 0.07227, 0.07619, 1.0, 0.07227, 0.07227, 0.07619, 1.0, 0.07227, 0.07227, 0.07619, 1.0, 0.07227, 0.07227, 0.07619, 1.0, 0.2623, 0.2623, 0.2623, 1.0, 0.2623, 0.2623, 0.2623, 1.0, 0.2623, 0.2623, 0.2623, 1.0, 0.2623, 0.2623, 0.2623, 1.0, 0.01681, 0.01681, 0.01764, 1.0, 0.01681, 0.01681, 0.01764, 1.0, 0.01681, 0.01681, 0.01764, 1.0, 0.01681, 0.01681, 0.01764, 1.0, 0.2623, 0.2623, 0.2623, 1.0, 0.2623, 0.2623, 0.2623, 1.0, 0.2623, 0.2623, 0.2623, 1.0, 0.2623, 0.2623, 0.2623, 0.9961, 0.2623, 0.2623, 0.2623, 1.0, 0.2623, 0.2623, 0.2623, 1.0, 0.2623, 0.2623, 0.2623, 1.0, 0.2623, 0.2623, 0.2623, 1.0, 0.2623, 0.2623, 0.2623, 1.0, 0.2623, 0.2623, 0.2623, 1.0, 0.2623, 0.2623, 0.2623, 1.0, 0.2623, 0.2623, 0.2623, 1.0, 0.2623, 0.2623, 0.2623, 1.0, 0.2623, 0.2623, 0.2623, 1.0, 0.2623, 0.2623, 0.2623, 1.0, 0.2623, 0.2623, 0.2623, 1.0, 0.2623, 0.2623, 0.2623, 1.0, 0.2623, 0.2623, 0.2623, 1.0, 0.2623, 0.2623, 0.2623, 1.0, 0.2623, 0.2623, 0.2623, 1.0, 0.2623, 0.2623, 0.2623, 1.0, 0.2623, 0.2623, 0.2623, 1.0, 0.2623, 0.2623, 0.2623, 1.0, 0.2623, 0.2623, 0.2623, 1.0, 0.2623, 0.2623, 0.2623, 1.0, 0.2623, 0.2623, 0.2623, 1.0, 0.2623, 0.2623, 0.2623, 1.0, 0.2623, 0.2623, 0.2623, 1.0, 0.2623, 0.2623, 0.2623, 0.9961, 0.2623, 0.2623, 0.2623, 1.0, 0.2623, 0.2623, 0.2623, 1.0, 0.2623, 0.2623, 0.2623, 1.0, 0.2623, 0.2623, 0.2623, 0.9961, 0.2623, 0.2623, 0.2623, 1.0, 0.2623, 0.2623, 0.2623, 1.0, 0.2623, 0.2623, 0.2623, 0.9961, 0.2623, 0.2623, 0.2623, 1.0, 0.2623, 0.2623, 0.2623, 1.0, 0.2623, 0.2623, 0.2623, 1.0, 0.2623, 0.2623, 0.2623, 1.0, 0.01681, 0.01681, 0.01764, 1.0, 0.01681, 0.01681, 0.01764, 1.0, 0.01681, 0.01681, 0.01764, 1.0, 0.01681, 0.01681, 0.01764, 1.0, 0.09531, 0.09531, 0.09531, 1.0, 0.09531, 0.09531, 0.09531, 1.0, 0.09084, 0.09084, 0.09084, 1.0, 0.09084, 0.09084, 0.09084, 1.0, 0.2542, 0.2542, 0.2542, 0.9961, 0.2542, 0.2542, 0.2542, 1.0, 0.2542, 0.2542, 0.2542, 1.0, 0.2542, 0.2542, 0.2542, 0.9961, 0.2542, 0.2542, 0.2542, 0.9961, 0.2542, 0.2542, 0.2542, 1.0, 0.2542, 0.2542, 0.2542, 1.0, 0.2542, 0.2542, 0.2542, 0.9961, 0.2623, 0.2623, 0.2623, 1.0, 0.2623, 0.2623, 0.2623, 1.0, 0.2623, 0.2623, 0.2623, 1.0, 0.2623, 0.2623, 0.2623, 1.0, 0.2623, 0.2623, 0.2623, 1.0, 0.2623, 0.2623, 0.2623, 0.9961, 0.2623, 0.2623, 0.2623, 1.0, 0.2623, 0.2623, 0.2623, 1.0, 0.2623, 0.2623, 0.2623, 0.9961, 0.2623, 0.2623, 0.2623, 0.9961, 0.2623, 0.2623, 0.2623, 1.0, 0.2623, 0.2623, 0.2623, 1.0, 0.2623, 0.2623, 0.2623, 0.9961, 0.2623, 0.2623, 0.2623, 1.0, 0.2623, 0.2623, 0.2623, 1.0, 0.2623, 0.2623, 0.2623, 1.0, 0.2623, 0.2623, 0.2623, 1.0, 0.2623, 0.2623, 0.2623, 1.0, 0.2623, 0.2623, 0.2623, 1.0, 0.2623, 0.2623, 0.2623, 1.0, 0.2623, 0.2623, 0.2623, 1.0, 0.2623, 0.2623, 0.2623, 1.0, 0.2623, 0.2623, 0.2623, 1.0, 0.2623, 0.2623, 0.2623, 1.0, 0.2623, 0.2623, 0.2623, 1.0, 0.2623, 0.2623, 0.2623, 1.0, 0.2623, 0.2623, 0.2623, 0.9961, 0.2623, 0.2623, 0.2623, 1.0, 0.2623, 0.2623, 0.2623, 1.0, 0.2623, 0.2623, 0.2623, 1.0, 0.2623, 0.2623, 0.2623, 0.9961, 0.2623, 0.2623, 0.2623, 0.9961, 0.2623, 0.2623, 0.2623, 1.0, 0.2623, 0.2623, 0.2623, 0.9961, 0.2623, 0.2623, 0.2623, 0.9961, 0.2623, 0.2623, 0.2623, 1.0, 0.2623, 0.2623, 0.2623, 0.9961, 0.2623, 0.2623, 0.2623, 0.9961, 0.2623, 0.2623, 0.2623, 0.9961, 0.2623, 0.2623, 0.2623, 0.9961, 0.2623, 0.2623, 0.2623, 0.9961, 0.2623, 0.2623, 0.2623, 1.0, 0.2623, 0.2623, 0.2623, 1.0, 0.2623, 0.2623, 0.2623, 0.9961, 0.2623, 0.2623, 0.2623, 1.0, 0.2623, 0.2623, 0.2623, 1.0, 0.2623, 0.2623, 0.2623, 1.0, 0.2623, 0.2623, 0.2623, 1.0, 0.2623, 0.2623, 0.2623, 1.0, 0.2623, 0.2623, 0.2623, 1.0, 0.2623, 0.2623, 0.2623, 1.0, 0.2623, 0.2623, 0.2623, 1.0, 0.2623, 0.2623, 0.2623, 1.0, 0.2623, 0.2623, 0.2623, 1.0, 0.2623, 0.2623, 0.2623, 1.0, 0.2623, 0.2623, 0.2623, 1.0, 0.2623, 0.2623, 0.2623, 1.0, 0.2623, 0.2623, 0.2623, 1.0, 0.2623, 0.2623, 0.2623, 1.0, 0.2623, 0.2623, 0.2623, 1.0, 0.2623, 0.2623, 0.2623, 1.0, 0.2623, 0.2623, 0.2623, 0.9961, 0.2623, 0.2623, 0.2623, 0.9961, 0.2623, 0.2623, 0.2623, 1.0, 0.2623, 0.2623, 0.2623, 0.9961, 0.2623, 0.2623, 0.2623, 0.9961, 0.2623, 0.2623, 0.2623, 0.9961, 0.2623, 0.2623, 0.2623, 0.9961, 0.2623, 0.2623, 0.2623, 0.9961, 0.2623, 0.2623, 0.2623, 1.0, 0.2623, 0.2623, 0.2623, 1.0, 0.2623, 0.2623, 0.2623, 0.9961, 0.2623, 0.2623, 0.2623, 1.0, 0.2623, 0.2623, 0.2623, 1.0, 0.2623, 0.2623, 0.2623, 1.0, 0.2623, 0.2623, 0.2623, 1.0, 0.2623, 0.2623, 0.2623, 1.0, 0.2623, 0.2623, 0.2623, 1.0, 0.2623, 0.2623, 0.2623, 1.0, 0.2623, 0.2623, 0.2623, 1.0, 0.2623, 0.2623, 0.2623, 1.0, 0.2623, 0.2623, 0.2623, 1.0, 0.2623, 0.2623, 0.2623, 1.0, 0.2623, 0.2623, 0.2623, 1.0, 0.2623, 0.2623, 0.2623, 1.0, 0.2623, 0.2623, 0.2623, 1.0, 0.2623, 0.2623, 0.2623, 1.0, 0.2623, 0.2623, 0.2623, 1.0, 0.2623, 0.2623, 0.2623, 1.0, 0.2623, 0.2623, 0.2623, 0.9961, 0.2623, 0.2623, 0.2623, 0.9961, 0.2623, 0.2623, 0.2623, 1.0, 0.2623, 0.2623, 0.2623, 0.9961, 0.2623, 0.2623, 0.2623, 0.9961, 0.2623, 0.2623, 0.2623, 0.9961, 0.2623, 0.2623, 0.2623, 0.9961, 0.2623, 0.2623, 0.2623, 0.9961, 0.2623, 0.2623, 0.2623, 1.0, 0.2623, 0.2623, 0.2623, 1.0, 0.2623, 0.2623, 0.2623, 0.9961, 0.2623, 0.2623, 0.2623, 1.0, 0.2623, 0.2623, 0.2623, 1.0, 0.2623, 0.2623, 0.2623, 1.0, 0.2623, 0.2623, 0.2623, 1.0, 0.2623, 0.2623, 0.2623, 1.0, 0.2623, 0.2623, 0.2623, 1.0, 0.2623, 0.2623, 0.2623, 1.0, 0.2623, 0.2623, 0.2623, 1.0, 0.2623, 0.2623, 0.2623, 1.0, 0.2623, 0.2623, 0.2623, 1.0, 0.2623, 0.2623, 0.2623, 1.0, 0.2623, 0.2623, 0.2623, 1.0, 0.2623, 0.2623, 0.2623, 1.0, 0.2623, 0.2623, 0.2623, 1.0, 0.2623, 0.2623, 0.2623, 1.0, 0.2623, 0.2623, 0.2623, 1.0, 0.2623, 0.2623, 0.2623, 1.0, 0.2623, 0.2623, 0.2623, 0.9961, 0.2623, 0.2623, 0.2623, 0.9961, 0.2623, 0.2623, 0.2623, 1.0, 0.2623, 0.2623, 0.2623, 0.9961, 0.2623, 0.2623, 0.2623, 0.9961, 0.2623, 0.2623, 0.2623, 0.9961, 0.2623, 0.2623, 0.2623, 0.9961, 0.2623, 0.2623, 0.2623, 0.9961, 0.2623, 0.2623, 0.2623, 1.0, 0.2623, 0.2623, 0.2623, 1.0, 0.2623, 0.2623, 0.2623, 0.9961, 0.2623, 0.2623, 0.2623, 1.0, 0.2623, 0.2623, 0.2623, 1.0, 0.2623, 0.2623, 0.2623, 1.0, 0.2623, 0.2623, 0.2623, 1.0, 0.2623, 0.2623, 0.2623, 1.0, 0.2623, 0.2623, 0.2623, 1.0, 0.2623, 0.2623, 0.2623, 1.0, 0.2623, 0.2623, 0.2623, 1.0, 0.2623, 0.2623, 0.2623, 1.0, 0.2623, 0.2623, 0.2623, 1.0, 0.2623, 0.2623, 0.2623, 1.0, 0.2623, 0.2623, 0.2623, 1.0, 0.2623, 0.2623, 0.2623, 1.0, 0.2623, 0.2623, 0.2623, 1.0, 0.2623, 0.2623, 0.2623, 1.0, 0.2623, 0.2623, 0.2623, 1.0, 0.3231, 0.2918, 0.02732, 1.0, 0.3231, 0.2918, 0.02732, 0.9961, 0.3231, 0.2918, 0.02732, 0.9961, 0.3231, 0.2918, 0.02732, 1.0, 0.3231, 0.2918, 0.02732, 0.9961, 0.3231, 0.2918, 0.02732, 0.9961, 0.3231, 0.2918, 0.02732, 0.9961, 0.3231, 0.2918, 0.02732, 0.9961, 0.3231, 0.2918, 0.02732, 0.9961, 0.3231, 0.2918, 0.02732, 1.0, 0.3231, 0.2918, 0.02732, 1.0, 0.3231, 0.2918, 0.02732, 0.9961, 0.3231, 0.2918, 0.02732, 1.0, 0.3231, 0.2918, 0.02732, 1.0, 0.3231, 0.2918, 0.02732, 1.0, 0.3231, 0.2918, 0.02732, 1.0, 0.3231, 0.2918, 0.02732, 1.0, 0.3231, 0.2918, 0.02732, 1.0, 0.3231, 0.2918, 0.02732, 1.0, 0.3231, 0.2918, 0.02732, 1.0, 0.3231, 0.2918, 0.02732, 1.0, 0.3231, 0.2918, 0.02732, 1.0, 0.3231, 0.2918, 0.02732, 1.0, 0.3231, 0.2918, 0.02732, 1.0, 0.3231, 0.2918, 0.02732, 1.0, 0.3231, 0.2918, 0.02732, 1.0, 0.3231, 0.2918, 0.02732, 1.0, 0.3231, 0.2918, 0.02732, 1.0, 0.3231, 0.2918, 0.02732, 1.0, 0.3231, 0.2918, 0.02732, 0.9961, 0.3231, 0.2918, 0.02732, 0.9961, 0.3231, 0.2918, 0.02732, 1.0, 0.3231, 0.2918, 0.02732, 0.9961, 0.3231, 0.2918, 0.02732, 0.9961, 0.3231, 0.2918, 0.02732, 0.9961, 0.3231, 0.2918, 0.02732, 0.9961, 0.3231, 0.2918, 0.02732, 0.9961, 0.3231, 0.2918, 0.02732, 1.0, 0.3231, 0.2918, 0.02732, 1.0, 0.3231, 0.2918, 0.02732, 0.9961, 0.3231, 0.2918, 0.02732, 1.0, 0.3231, 0.2918, 0.02732, 1.0, 0.3231, 0.2918, 0.02732, 1.0, 0.3231, 0.2918, 0.02732, 1.0, 0.3231, 0.2918, 0.02732, 1.0, 0.3231, 0.2918, 0.02732, 1.0, 0.3231, 0.2918, 0.02732, 1.0, 0.3231, 0.2918, 0.02732, 1.0, 0.3231, 0.2918, 0.02732, 1.0, 0.3231, 0.2918, 0.02732, 1.0, 0.3231, 0.2918, 0.02732, 1.0, 0.3231, 0.2918, 0.02732, 1.0, 0.3231, 0.2918, 0.02732, 1.0, 0.3231, 0.2918, 0.02732, 1.0, 0.3231, 0.2918, 0.02732, 1.0, 0.3231, 0.2918, 0.02732, 1.0, 0.2623, 0.2623, 0.2623, 1.0, 0.2623, 0.2623, 0.2623, 1.0, 0.2623, 0.2623, 0.2623, 0.9961, 0.2623, 0.2623, 0.2623, 1.0, 0.2623, 0.2623, 0.2623, 1.0, 0.2623, 0.2623, 0.2623, 1.0, 0.2623, 0.2623, 0.2623, 0.9961, 0.2623, 0.2623, 0.2623, 0.9961, 0.2623, 0.2623, 0.2623, 1.0, 0.2623, 0.2623, 0.2623, 1.0, 0.2623, 0.2623, 0.2623, 1.0, 0.2623, 0.2623, 0.2623, 0.9961, 0.2623, 0.2623, 0.2623, 1.0, 0.2623, 0.2623, 0.2623, 1.0, 0.2623, 0.2623, 0.2623, 1.0, 0.2623, 0.2623, 0.2623, 1.0, 0.2623, 0.2623, 0.2623, 1.0, 0.2623, 0.2623, 0.2623, 1.0, 0.2623, 0.2623, 0.2623, 1.0, 0.2623, 0.2623, 0.2623, 1.0, 0.2623, 0.2623, 0.2623, 1.0, 0.2623, 0.2623, 0.2623, 0.9961, 0.2623, 0.2623, 0.2623, 1.0, 0.2623, 0.2623, 0.2623, 1.0, 0.2623, 0.2623, 0.2623, 0.9961, 0.2623, 0.2623, 0.2623, 0.9961, 0.2623, 0.2623, 0.2623, 1.0, 0.2623, 0.2623, 0.2623, 1.0, 0.2623, 0.2623, 0.2623, 1.0, 0.2623, 0.2623, 0.2623, 1.0, 0.2623, 0.2623, 0.2623, 0.9961, 0.2623, 0.2623, 0.2623, 0.9961, 0.2623, 0.2623, 0.2623, 0.9961, 0.2623, 0.2623, 0.2623, 0.9961, 0.2623, 0.2623, 0.2623, 0.9961, 0.2623, 0.2623, 0.2623, 0.9961, 0.2623, 0.2623, 0.2623, 0.9961, 0.2623, 0.2623, 0.2623, 0.9961, 0.2623, 0.2623, 0.2623, 1.0, 0.2623, 0.2623, 0.2623, 1.0, 0.2623, 0.2623, 0.2623, 1.0, 0.2623, 0.2623, 0.2623, 1.0, 0.2623, 0.2623, 0.2623, 1.0, 0.2623, 0.2623, 0.2623, 1.0, 0.2623, 0.2623, 0.2623, 1.0, 0.2623, 0.2623, 0.2623, 1.0, 0.2623, 0.2623, 0.2623, 1.0, 0.2623, 0.2623, 0.2623, 1.0, 0.2623, 0.2623, 0.2623, 1.0, 0.2623, 0.2623, 0.2623, 1.0, 0.2623, 0.2623, 0.2623, 1.0, 0.2623, 0.2623, 0.2623, 1.0, 0.2623, 0.2623, 0.2623, 1.0, 0.2623, 0.2623, 0.2623, 1.0, 0.2623, 0.2623, 0.2623, 1.0, 0.2623, 0.2623, 0.2623, 1.0, 0.2623, 0.2623, 0.2623, 1.0, 0.2623, 0.2623, 0.2623, 0.9961, 0.2623, 0.2623, 0.2623, 0.9961, 0.2623, 0.2623, 0.2623, 1.0, 0.2623, 0.2623, 0.2623, 0.9961, 0.2623, 0.2623, 0.2623, 0.9961, 0.2623, 0.2623, 0.2623, 0.9961, 0.2623, 0.2623, 0.2623, 0.9961, 0.2623, 0.2623, 0.2623, 0.9961, 0.2623, 0.2623, 0.2623, 1.0, 0.2623, 0.2623, 0.2623, 1.0, 0.2623, 0.2623, 0.2623, 0.9961, 0.2623, 0.2623, 0.2623, 1.0, 0.2623, 0.2623, 0.2623, 1.0, 0.2623, 0.2623, 0.2623, 1.0, 0.2623, 0.2623, 0.2623, 1.0, 0.2623, 0.2623, 0.2623, 1.0, 0.2623, 0.2623, 0.2623, 1.0, 0.2623, 0.2623, 0.2623, 1.0, 0.2623, 0.2623, 0.2623, 1.0, 0.2623, 0.2623, 0.2623, 1.0, 0.2623, 0.2623, 0.2623, 1.0, 0.2623, 0.2623, 0.2623, 1.0, 0.2623, 0.2623, 0.2623, 1.0, 0.2623, 0.2623, 0.2623, 1.0, 0.2623, 0.2623, 0.2623, 1.0, 0.2623, 0.2623, 0.2623, 1.0, 0.2623, 0.2623, 0.2623, 1.0, 0.2623, 0.2623, 0.2623, 1.0, 0.2623, 0.2623, 0.2623, 1.0, 0.2623, 0.2623, 0.2623, 1.0, 0.2623, 0.2623, 0.2623, 1.0, 0.2623, 0.2623, 0.2623, 1.0, 0.2623, 0.2623, 0.2623, 1.0, 0.2623, 0.2623, 0.2623, 1.0, 0.2623, 0.2623, 0.2623, 1.0, 0.2623, 0.2623, 0.2623, 1.0, 0.2623, 0.2623, 0.2623, 1.0, 0.2623, 0.2623, 0.2623, 1.0, 0.2623, 0.2623, 0.2623, 1.0, 0.2623, 0.2623, 0.2623, 1.0, 0.2623, 0.2623, 0.2623, 1.0, 0.2623, 0.2623, 0.2623, 1.0, 0.2623, 0.2623, 0.2623, 1.0, 0.2623, 0.2623, 0.2623, 1.0, 0.2623, 0.2623, 0.2623, 1.0, 0.2623, 0.2623, 0.2623, 1.0, 0.2623, 0.2623, 0.2623, 1.0, 0.2623, 0.2623, 0.2623, 1.0, 0.2623, 0.2623, 0.2623, 1.0, 0.2623, 0.2623, 0.2623, 0.9961, 0.2623, 0.2623, 0.2623, 0.9961, 0.2623, 0.2623, 0.2623, 0.9961, 0.2623, 0.2623, 0.2623, 0.9961, 0.2623, 0.2623, 0.2623, 0.9961, 0.2623, 0.2623, 0.2623, 0.9961, 0.2623, 0.2623, 0.2623, 1.0, 0.2623, 0.2623, 0.2623, 1.0, 0.2623, 0.2623, 0.2623, 0.9961, 0.2623, 0.2623, 0.2623, 0.9961, 0.2623, 0.2623, 0.2623, 0.9961, 0.2623, 0.2623, 0.2623, 0.9961, 0.2623, 0.2623, 0.2623, 0.9961, 0.2623, 0.2623, 0.2623, 0.9961, 0.2623, 0.2623, 0.2623, 0.9961, 0.2623, 0.2623, 0.2623, 0.9961, 0.2623, 0.2623, 0.2623, 1.0, 0.2623, 0.2623, 0.2623, 1.0, 0.2623, 0.2623, 0.2623, 1.0, 0.2623, 0.2623, 0.2623, 1.0, 0.2623, 0.2623, 0.2623, 1.0, 0.2623, 0.2623, 0.2623, 1.0, 0.2623, 0.2623, 0.2623, 1.0, 0.2623, 0.2623, 0.2623, 1.0, 0.2623, 0.2623, 0.2623, 1.0, 0.2623, 0.2623, 0.2623, 1.0, 0.2623, 0.2623, 0.2623, 1.0, 0.2623, 0.2623, 0.2623, 1.0, 0.2623, 0.2623, 0.2623, 1.0, 0.2623, 0.2623, 0.2623, 1.0, 0.2623, 0.2623, 0.2623, 1.0, 0.2623, 0.2623, 0.2623, 1.0, 0.2623, 0.2623, 0.2623, 1.0, 0.2623, 0.2623, 0.2623, 1.0, 0.2623, 0.2623, 0.2623, 1.0, 0.2623, 0.2623, 0.2623, 0.9961, 0.2623, 0.2623, 0.2623, 0.9961, 0.2623, 0.2623, 0.2623, 1.0, 0.2623, 0.2623, 0.2623, 0.9961, 0.2623, 0.2623, 0.2623, 0.9961, 0.2623, 0.2623, 0.2623, 0.9961, 0.2623, 0.2623, 0.2623, 0.9961, 0.2623, 0.2623, 0.2623, 0.9961, 0.2623, 0.2623, 0.2623, 1.0, 0.2623, 0.2623, 0.2623, 1.0, 0.2623, 0.2623, 0.2623, 0.9961, 0.2623, 0.2623, 0.2623, 1.0, 0.2623, 0.2623, 0.2623, 1.0, 0.2623, 0.2623, 0.2623, 1.0, 0.2623, 0.2623, 0.2623, 1.0, 0.2623, 0.2623, 0.2623, 1.0, 0.2623, 0.2623, 0.2623, 1.0, 0.2623, 0.2623, 0.2623, 1.0, 0.2623, 0.2623, 0.2623, 1.0, 0.2623, 0.2623, 0.2623, 1.0, 0.2623, 0.2623, 0.2623, 1.0, 0.2623, 0.2623, 0.2623, 1.0, 0.2623, 0.2623, 0.2623, 1.0, 0.2623, 0.2623, 0.2623, 1.0, 0.2623, 0.2623, 0.2623, 1.0, 0.2623, 0.2623, 0.2623, 1.0, 0.2623, 0.2623, 0.2623, 1.0, 0.2623, 0.2623, 0.2623, 1.0, 0.2623, 0.2623, 0.2623, 1.0, 0.2623, 0.2623, 0.2623, 0.9961, 0.2623, 0.2623, 0.2623, 0.9961, 0.2623, 0.2623, 0.2623, 0.9961, 0.2623, 0.2623, 0.2623, 0.9961, 0.2623, 0.2623, 0.2623, 0.9961, 0.2623, 0.2623, 0.2623, 0.9961, 0.2623, 0.2623, 0.2623, 0.9961, 0.2623, 0.2623, 0.2623, 0.9961, 0.2623, 0.2623, 0.2623, 1.0, 0.2623, 0.2623, 0.2623, 1.0, 0.2623, 0.2623, 0.2623, 1.0, 0.2623, 0.2623, 0.2623, 1.0, 0.2623, 0.2623, 0.2623, 1.0, 0.2623, 0.2623, 0.2623, 1.0, 0.2623, 0.2623, 0.2623, 1.0, 0.2623, 0.2623, 0.2623, 1.0, 0.2623, 0.2623, 0.2623, 1.0, 0.2623, 0.2623, 0.2623, 1.0, 0.2623, 0.2623, 0.2623, 1.0, 0.2623, 0.2623, 0.2623, 1.0, 0.2623, 0.2623, 0.2623, 1.0, 0.2623, 0.2623, 0.2623, 1.0, 0.2623, 0.2623, 0.2623, 1.0, 0.2623, 0.2623, 0.2623, 1.0, 0.2623, 0.2623, 0.2623, 1.0, 0.2623, 0.2623, 0.2623, 1.0, 0.2623, 0.2623, 0.2623, 1.0, 0.2623, 0.2623, 0.2623, 1.0, 0.2623, 0.2623, 0.2623, 1.0, 0.2623, 0.2623, 0.2623, 1.0, 0.2623, 0.2623, 0.2623, 1.0, 0.2623, 0.2623, 0.2623, 1.0, 0.2623, 0.2623, 0.2623, 1.0, 0.2623, 0.2623, 0.2623, 1.0, 0.2623, 0.2623, 0.2623, 1.0, 0.2623, 0.2623, 0.2623, 1.0, 0.2623, 0.2623, 0.2623, 1.0, 0.2623, 0.2623, 0.2623, 1.0, 0.2623, 0.2623, 0.2623, 1.0, 0.2623, 0.2623, 0.2623, 1.0, 0.2623, 0.2623, 0.2623, 1.0, 0.2623, 0.2623, 0.2623, 1.0, 0.2623, 0.2623, 0.2623, 1.0, 0.2623, 0.2623, 0.2623, 1.0, 0.2623, 0.2623, 0.2623, 1.0, 0.2623, 0.2623, 0.2623, 1.0, 0.2623, 0.2623, 0.2623, 1.0, 0.2623, 0.2623, 0.2623, 0.9961, 0.2623, 0.2623, 0.2623, 0.9961, 0.2623, 0.2623, 0.2623, 1.0, 0.2623, 0.2623, 0.2623, 0.9961, 0.2623, 0.2623, 0.2623, 0.9961, 0.2623, 0.2623, 0.2623, 0.9961, 0.2623, 0.2623, 0.2623, 0.9961, 0.09531, 0.09531, 0.09531, 1.0, 0.09306, 0.09306, 0.09306, 0.9961, 0.09531, 0.09531, 0.09531, 0.9961, 0.09531, 0.09531, 0.09531, 1.0, 0.09306, 0.09306, 0.09306, 0.9961, 0.09084, 0.09084, 0.09084, 0.9961, 0.09531, 0.09531, 0.09531, 0.9961, 0.09531, 0.09531, 0.09531, 0.9961, 0.09084, 0.09084, 0.09084, 0.9961, 0.09084, 0.09084, 0.09084, 1.0, 0.09531, 0.09531, 0.09531, 1.0, 0.09531, 0.09531, 0.09531, 0.9961, 0.09084, 0.09084, 0.09084, 1.0, 0.09084, 0.09084, 0.09084, 1.0, 0.09531, 0.09531, 0.09531, 1.0, 0.09531, 0.09531, 0.09531, 1.0, 0.09084, 0.09084, 0.09084, 1.0, 0.09084, 0.09084, 0.09084, 1.0, 0.09531, 0.09531, 0.09531, 1.0, 0.09531, 0.09531, 0.09531, 1.0, 0.09084, 0.09084, 0.09084, 1.0, 0.09084, 0.09084, 0.09084, 1.0, 0.09531, 0.09531, 0.09531, 1.0, 0.09531, 0.09531, 0.09531, 1.0, 0.09084, 0.09084, 0.09084, 1.0, 0.09084, 0.09084, 0.09084, 1.0, 0.09531, 0.09531, 0.09531, 1.0, 0.09531, 0.09531, 0.09531, 1.0, 0.07227, 0.07227, 0.07619, 1.0, 0.07227, 0.07227, 0.07619, 0.9961, 0.07227, 0.07227, 0.07619, 0.9961, 0.07227, 0.07227, 0.07619, 1.0, 0.07227, 0.07227, 0.07619, 0.9961, 0.07227, 0.07227, 0.07619, 0.9961, 0.07227, 0.07227, 0.07619, 0.9961, 0.07227, 0.07227, 0.07619, 0.9961, 0.07227, 0.07227, 0.07619, 0.9961, 0.07227, 0.07227, 0.07619, 1.0, 0.07227, 0.07227, 0.07619, 1.0, 0.07227, 0.07227, 0.07619, 0.9961, 0.07227, 0.07227, 0.07619, 1.0, 0.07227, 0.07227, 0.07619, 1.0, 0.07227, 0.07227, 0.07619, 1.0, 0.07227, 0.07227, 0.07619, 1.0, 0.07227, 0.07227, 0.07619, 1.0, 0.07227, 0.07227, 0.07619, 1.0, 0.07227, 0.07227, 0.07619, 1.0, 0.07227, 0.07227, 0.07619, 1.0, 0.07227, 0.07227, 0.07619, 1.0, 0.07227, 0.07227, 0.07619, 1.0, 0.07227, 0.07227, 0.07619, 1.0, 0.07227, 0.07227, 0.07619, 1.0, 0.07227, 0.07227, 0.07619, 1.0, 0.07227, 0.07227, 0.07619, 1.0, 0.07227, 0.07227, 0.07619, 1.0, 0.07227, 0.07227, 0.07619, 1.0, 0.01681, 0.01681, 0.01764, 1.0, 0.01681, 0.01681, 0.01764, 0.9961, 0.01681, 0.01681, 0.01764, 0.9961, 0.01681, 0.01681, 0.01764, 1.0, 0.01681, 0.01681, 0.01764, 0.9961, 0.01681, 0.01681, 0.01764, 0.9961, 0.01681, 0.01681, 0.01764, 0.9961, 0.01681, 0.01681, 0.01764, 0.9961, 0.01681, 0.01681, 0.01764, 0.9961, 0.01681, 0.01681, 0.01764, 1.0, 0.01681, 0.01681, 0.01764, 1.0, 0.01681, 0.01681, 0.01764, 0.9961, 0.01681, 0.01681, 0.01764, 1.0, 0.01681, 0.01681, 0.01764, 1.0, 0.01681, 0.01681, 0.01764, 1.0, 0.01681, 0.01681, 0.01764, 1.0, 0.01681, 0.01681, 0.01764, 1.0, 0.01681, 0.01681, 0.01764, 1.0, 0.01681, 0.01681, 0.01764, 1.0, 0.01681, 0.01681, 0.01764, 1.0, 0.01681, 0.01681, 0.01764, 1.0, 0.01681, 0.01681, 0.01764, 1.0, 0.01681, 0.01681, 0.01764, 1.0, 0.01681, 0.01681, 0.01764, 1.0, 0.01681, 0.01681, 0.01764, 1.0, 0.01681, 0.01681, 0.01764, 1.0, 0.01681, 0.01681, 0.01764, 1.0, 0.01681, 0.01681, 0.01764, 1.0, 0.2623, 0.2623, 0.2623, 1.0, 0.2623, 0.2623, 0.2623, 0.9961, 0.2623, 0.2623, 0.2623, 1.0, 0.2623, 0.2623, 0.2623, 1.0, 0.2623, 0.2623, 0.2623, 0.9961, 0.2623, 0.2623, 0.2623, 0.9961, 0.2623, 0.2623, 0.2623, 1.0, 0.2623, 0.2623, 0.2623, 1.0, 0.2623, 0.2623, 0.2623, 0.9961, 0.2623, 0.2623, 0.2623, 1.0, 0.2623, 0.2623, 0.2623, 1.0, 0.2623, 0.2623, 0.2623, 1.0, 0.2623, 0.2623, 0.2623, 1.0, 0.2623, 0.2623, 0.2623, 1.0, 0.2623, 0.2623, 0.2623, 1.0, 0.2623, 0.2623, 0.2623, 1.0, 0.2623, 0.2623, 0.2623, 1.0, 0.2623, 0.2623, 0.2623, 1.0, 0.2623, 0.2623, 0.2623, 1.0, 0.2623, 0.2623, 0.2623, 1.0, 0.2623, 0.2623, 0.2623, 1.0, 0.2623, 0.2623, 0.2623, 1.0, 0.2623, 0.2623, 0.2623, 0.9961, 0.2623, 0.2623, 0.2623, 1.0, 0.2623, 0.2623, 0.2623, 1.0, 0.2623, 0.2623, 0.2623, 1.0, 0.2623, 0.2623, 0.2623, 0.9961, 0.2623, 0.2623, 0.2623, 0.9961, 0.2623, 0.2623, 0.2623, 1.0, 0.2623, 0.2623, 0.2623, 0.9961, 0.2623, 0.2623, 0.2623, 0.9961, 0.2623, 0.2623, 0.2623, 1.0, 0.2623, 0.2623, 0.2623, 0.9961, 0.2623, 0.2623, 0.2623, 0.9961, 0.2623, 0.2623, 0.2623, 0.9961, 0.2623, 0.2623, 0.2623, 0.9961, 0.2623, 0.2623, 0.2623, 0.9961, 0.2623, 0.2623, 0.2623, 1.0, 0.2623, 0.2623, 0.2623, 1.0, 0.2623, 0.2623, 0.2623, 0.9961, 0.2623, 0.2623, 0.2623, 1.0, 0.2623, 0.2623, 0.2623, 1.0, 0.2623, 0.2623, 0.2623, 1.0, 0.2623, 0.2623, 0.2623, 1.0, 0.2623, 0.2623, 0.2623, 1.0, 0.2623, 0.2623, 0.2623, 1.0, 0.2623, 0.2623, 0.2623, 1.0, 0.2623, 0.2623, 0.2623, 1.0, 0.2623, 0.2623, 0.2623, 1.0, 0.2623, 0.2623, 0.2623, 1.0, 0.2623, 0.2623, 0.2623, 1.0, 0.2623, 0.2623, 0.2623, 1.0, 0.2623, 0.2623, 0.2623, 1.0, 0.2623, 0.2623, 0.2623, 1.0, 0.2623, 0.2623, 0.2623, 1.0, 0.2623, 0.2623, 0.2623, 1.0, 0.2623, 0.2623, 0.2623, 1.0, 0.2623, 0.2623, 0.2623, 0.9961, 0.2623, 0.2623, 0.2623, 0.9961, 0.2623, 0.2623, 0.2623, 1.0, 0.2623, 0.2623, 0.2623, 0.9961, 0.2623, 0.2623, 0.2623, 0.9961, 0.2623, 0.2623, 0.2623, 0.9961, 0.2623, 0.2623, 0.2623, 0.9961, 0.2623, 0.2623, 0.2623, 0.9961, 0.2623, 0.2623, 0.2623, 1.0, 0.2623, 0.2623, 0.2623, 1.0, 0.2623, 0.2623, 0.2623, 0.9961, 0.2623, 0.2623, 0.2623, 1.0, 0.2623, 0.2623, 0.2623, 1.0, 0.2623, 0.2623, 0.2623, 1.0, 0.2623, 0.2623, 0.2623, 1.0, 0.2623, 0.2623, 0.2623, 1.0, 0.2623, 0.2623, 0.2623, 1.0, 0.2623, 0.2623, 0.2623, 1.0, 0.2623, 0.2623, 0.2623, 1.0, 0.2623, 0.2623, 0.2623, 1.0, 0.2623, 0.2623, 0.2623, 1.0, 0.2623, 0.2623, 0.2623, 1.0, 0.2623, 0.2623, 0.2623, 1.0, 0.2623, 0.2623, 0.2623, 1.0, 0.2623, 0.2623, 0.2623, 1.0, 0.2623, 0.2623, 0.2623, 1.0, 0.2623, 0.2623, 0.2623, 1.0, 0.2623, 0.2623, 0.2623, 1.0, 0.2623, 0.2623, 0.2623, 0.9961, 0.2623, 0.2623, 0.2623, 0.9961, 0.2623, 0.2623, 0.2623, 1.0, 0.2623, 0.2623, 0.2623, 0.9961, 0.2623, 0.2623, 0.2623, 0.9961, 0.2623, 0.2623, 0.2623, 0.9961, 0.2623, 0.2623, 0.2623, 0.9961, 0.2623, 0.2623, 0.2623, 0.9961, 0.2623, 0.2623, 0.2623, 1.0, 0.2623, 0.2623, 0.2623, 1.0, 0.2623, 0.2623, 0.2623, 0.9961, 0.2623, 0.2623, 0.2623, 1.0, 0.2623, 0.2623, 0.2623, 1.0, 0.2623, 0.2623, 0.2623, 1.0, 0.2623, 0.2623, 0.2623, 1.0, 0.2623, 0.2623, 0.2623, 1.0, 0.2623, 0.2623, 0.2623, 1.0, 0.2623, 0.2623, 0.2623, 1.0, 0.2623, 0.2623, 0.2623, 1.0, 0.2623, 0.2623, 0.2623, 1.0, 0.2623, 0.2623, 0.2623, 1.0, 0.2623, 0.2623, 0.2623, 1.0, 0.2623, 0.2623, 0.2623, 1.0, 0.2623, 0.2623, 0.2623, 1.0, 0.2623, 0.2623, 0.2623, 1.0, 0.2623, 0.2623, 0.2623, 1.0, 0.2623, 0.2623, 0.2623, 1.0, 0.2623, 0.2623, 0.2623, 1.0, 0.2623, 0.2623, 0.2623, 1.0, 0.2623, 0.2623, 0.2623, 0.9961, 0.2623, 0.2623, 0.2623, 1.0, 0.2623, 0.2623, 0.2623, 1.0, 0.2623, 0.2623, 0.2623, 1.0, 0.2623, 0.2623, 0.2623, 0.9961, 0.2623, 0.2623, 0.2623, 0.9961, 0.2623, 0.2623, 0.2623, 1.0, 0.2623, 0.2623, 0.2623, 1.0, 0.2623, 0.2623, 0.2623, 1.0, 0.2623, 0.2623, 0.2623, 0.9961, 0.2623, 0.2623, 0.2623, 1.0, 0.2623, 0.2623, 0.2623, 1.0, 0.2623, 0.2623, 0.2623, 1.0, 0.2623, 0.2623, 0.2623, 1.0, 0.2623, 0.2623, 0.2623, 1.0, 0.2623, 0.2623, 0.2623, 1.0, 0.2623, 0.2623, 0.2623, 1.0, 0.2623, 0.2623, 0.2623, 1.0, 0.2623, 0.2623, 0.2623, 1.0, 0.2623, 0.2623, 0.2623, 0.9961, 0.2623, 0.2623, 0.2623, 1.0, 0.2623, 0.2623, 0.2623, 1.0, 0.2623, 0.2623, 0.2623, 0.9961, 0.2623, 0.2623, 0.2623, 0.9961, 0.2623, 0.2623, 0.2623, 1.0, 0.2623, 0.2623, 0.2623, 1.0, 0.2623, 0.2623, 0.2623, 1.0, 0.2623, 0.2623, 0.2623, 1.0, 0.2623, 0.2623, 0.2623, 1.0, 0.2623, 0.2623, 0.2623, 1.0, 0.2623, 0.2623, 0.2623, 1.0, 0.2623, 0.2623, 0.2623, 1.0, 0.2623, 0.2623, 0.2623, 1.0, 0.2623, 0.2623, 0.2623, 1.0, 0.2623, 0.2623, 0.2623, 1.0, 0.2623, 0.2623, 0.2623, 1.0, 0.2623, 0.2623, 0.2623, 1.0, 0.2623, 0.2623, 0.2623, 1.0, 0.2623, 0.2623, 0.2623, 1.0, 0.2623, 0.2623, 0.2623, 1.0, 0.2623, 0.2623, 0.2623, 1.0, 0.2623, 0.2623, 0.2623, 1.0, 0.2623, 0.2623, 0.2623, 1.0, 0.2623, 0.2623, 0.2623, 1.0, 0.2623, 0.2623, 0.2623, 1.0, 0.2623, 0.2623, 0.2623, 1.0, 0.2623, 0.2623, 0.2623, 1.0, 0.2623, 0.2623, 0.2623, 0.9961, 0.2623, 0.2623, 0.2623, 0.9961, 0.2623, 0.2623, 0.2623, 1.0, 0.2623, 0.2623, 0.2623, 0.9961, 0.2623, 0.2623, 0.2623, 0.9961, 0.2623, 0.2623, 0.2623, 0.9961, 0.2623, 0.2623, 0.2623, 0.9961, 0.01681, 0.01681, 0.01764, 1.0, 0.01681, 0.01681, 0.01764, 0.9961, 0.01681, 0.01681, 0.01764, 0.9961, 0.01681, 0.01681, 0.01764, 1.0, 0.01681, 0.01681, 0.01764, 0.9961, 0.01681, 0.01681, 0.01764, 0.9961, 0.01681, 0.01681, 0.01764, 0.9961, 0.01681, 0.01681, 0.01764, 0.9961, 0.01681, 0.01681, 0.01764, 0.9961, 0.01681, 0.01681, 0.01764, 1.0, 0.01681, 0.01681, 0.01764, 1.0, 0.01681, 0.01681, 0.01764, 0.9961, 0.01681, 0.01681, 0.01764, 1.0, 0.01681, 0.01681, 0.01764, 1.0, 0.01681, 0.01681, 0.01764, 1.0, 0.01681, 0.01681, 0.01764, 1.0, 0.01681, 0.01681, 0.01764, 1.0, 0.01681, 0.01681, 0.01764, 1.0, 0.01681, 0.01681, 0.01764, 1.0, 0.01681, 0.01681, 0.01764, 1.0, 0.01681, 0.01681, 0.01764, 1.0, 0.01681, 0.01681, 0.01764, 1.0, 0.01681, 0.01681, 0.01764, 1.0, 0.01681, 0.01681, 0.01764, 1.0, 0.01681, 0.01681, 0.01764, 1.0, 0.01681, 0.01681, 0.01764, 1.0, 0.01681, 0.01681, 0.01764, 1.0, 0.01681, 0.01681, 0.01764, 1.0, 0.09531, 0.09531, 0.09531, 1.0, 0.09531, 0.09531, 0.09531, 0.9961, 0.09306, 0.09306, 0.09306, 0.9961, 0.09531, 0.09531, 0.09531, 1.0, 0.09531, 0.09531, 0.09531, 0.9961, 0.09531, 0.09531, 0.09531, 0.9961, 0.09084, 0.09084, 0.09084, 0.9961, 0.09306, 0.09306, 0.09306, 0.9961, 0.09531, 0.09531, 0.09531, 0.9961, 0.09531, 0.09531, 0.09531, 1.0, 0.09084, 0.09084, 0.09084, 1.0, 0.09084, 0.09084, 0.09084, 0.9961, 0.09531, 0.09531, 0.09531, 1.0, 0.09531, 0.09531, 0.09531, 1.0, 0.09084, 0.09084, 0.09084, 1.0, 0.09084, 0.09084, 0.09084, 1.0, 0.09531, 0.09531, 0.09531, 1.0, 0.09531, 0.09531, 0.09531, 1.0, 0.09084, 0.09084, 0.09084, 1.0, 0.09084, 0.09084, 0.09084, 1.0, 0.09531, 0.09531, 0.09531, 1.0, 0.09531, 0.09531, 0.09531, 1.0, 0.09084, 0.09084, 0.09084, 1.0, 0.09084, 0.09084, 0.09084, 1.0, 0.09531, 0.09531, 0.09531, 1.0, 0.09531, 0.09531, 0.09531, 1.0, 0.09084, 0.09084, 0.09084, 1.0, 0.09084, 0.09084, 0.09084, 1.0, 0.2542, 0.2542, 0.2542, 1.0, 0.2542, 0.2542, 0.2542, 1.0, 0.2542, 0.2542, 0.2542, 1.0, 0.2542, 0.2542, 0.2542, 1.0, 0.2542, 0.2542, 0.2542, 1.0, 0.2542, 0.2542, 0.2542, 1.0, 0.2542, 0.2542, 0.2542, 1.0, 0.2542, 0.2542, 0.2542, 1.0, 0.2542, 0.2542, 0.2542, 1.0, 0.2542, 0.2542, 0.2542, 1.0, 0.2542, 0.2542, 0.2542, 1.0, 0.2542, 0.2542, 0.2542, 1.0, 0.2542, 0.2542, 0.2542, 1.0, 0.2542, 0.2542, 0.2542, 1.0, 0.2542, 0.2542, 0.2542, 1.0, 0.2542, 0.2542, 0.2542, 1.0, 0.2542, 0.2542, 0.2542, 1.0, 0.2542, 0.2542, 0.2542, 1.0, 0.2542, 0.2542, 0.2542, 1.0, 0.2542, 0.2542, 0.2542, 1.0, 0.2542, 0.2542, 0.2542, 1.0, 0.2542, 0.2542, 0.2542, 0.9961, 0.2542, 0.2542, 0.2542, 0.9961, 0.2542, 0.2542, 0.2542, 1.0, 0.2542, 0.2542, 0.2542, 0.9961, 0.2542, 0.2542, 0.2542, 0.9961, 0.2542, 0.2542, 0.2542, 0.9961, 0.2542, 0.2542, 0.2542, 0.9961, 0.2542, 0.2542, 0.2542, 1.0, 0.2542, 0.2542, 0.2542, 1.0, 0.2542, 0.2542, 0.2542, 1.0, 0.2542, 0.2542, 0.2542, 1.0, 0.2542, 0.2542, 0.2542, 1.0, 0.2542, 0.2542, 0.2542, 1.0, 0.2542, 0.2542, 0.2542, 1.0, 0.2542, 0.2542, 0.2542, 1.0, 0.2542, 0.2542, 0.2542, 1.0, 0.2542, 0.2542, 0.2542, 1.0, 0.2542, 0.2542, 0.2542, 1.0, 0.2542, 0.2542, 0.2542, 1.0, 0.2542, 0.2542, 0.2542, 1.0, 0.2542, 0.2542, 0.2542, 1.0, 0.2542, 0.2542, 0.2542, 1.0, 0.2542, 0.2542, 0.2542, 1.0, 0.2542, 0.2542, 0.2542, 1.0, 0.2542, 0.2542, 0.2542, 1.0, 0.2542, 0.2542, 0.2542, 1.0, 0.2542, 0.2542, 0.2542, 1.0, 0.2542, 0.2542, 0.2542, 1.0, 0.2542, 0.2542, 0.2542, 0.9961, 0.2542, 0.2542, 0.2542, 0.9961, 0.2542, 0.2542, 0.2542, 1.0, 0.2542, 0.2542, 0.2542, 0.9961, 0.2542, 0.2542, 0.2542, 0.9961, 0.2542, 0.2542, 0.2542, 0.9961, 0.2542, 0.2542, 0.2542, 0.9961])
me_cube_001.use_remesh_preserve_volume = False
me_cube_001.use_remesh_preserve_attributes = False
me_cube_001.use_mirror_vertex_groups = False
me_cube_001.use_paint_bone_selection = False
me_cube_001.use_paint_mask = True
me_cube_001.update()

# ---- objects
ob_trackshortstraight = bpy.data.objects.new('TrackShortStraight', me_cube_001)

# ---- transforms, parenting, visibility, modifiers, constraints
ob_trackshortstraight.location = (-8.0, -8.0, 0.0)
ob_trackshortstraight.scale = (-1.0, 1.0, 1.0)
ob_trackshortstraight.lineart.crease_threshold = 0.0

# ---- collection membership
col_collection_1.objects.link(ob_trackshortstraight)

# ---- scene / render settings (as saved in the file)
scene.frame_start = 1; scene.frame_end = 250; scene.frame_set(2)
scene.render.engine = 'BLENDER_EEVEE_NEXT'
scene.render.image_settings.color_mode = 'RGB'
scene.render.image_settings.compression = 90
scene.render.resolution_percentage = 50
scene.render.dither_intensity = 0.0
scene.render.bake_margin = 2
scene.render.bake_bias = 0.0
scene.cycles.use_denoising = False
scene.cycles.samples = 10
scene.cycles.sampling_pattern = 'TABULATED_SOBOL'
scene.cycles.light_sampling_threshold = 0.0
scene.cycles.use_adaptive_sampling = False
scene.cycles.use_light_tree = False
scene.cycles.blur_glossy = 0.0
scene.cycles.volume_bounces = 1
scene.cycles.pixel_filter_type = 'GAUSSIAN'
scene.cycles.sample_clamp_indirect = 0.0
scene.view_settings.view_transform = 'Standard'
bpy.context.view_layer.update()

# ---- added for rendering (the .blend has no active camera and no usable light): camera, sun
cam_auto = bpy.data.cameras.new('AutoCamera')
cam_auto.lens = 50.0
cam_auto.sensor_width = 36.0
cam_auto.clip_end = 1000.0
ob_auto_camera = bpy.data.objects.new('AutoCamera', cam_auto)
scene.collection.objects.link(ob_auto_camera)
ob_auto_camera.location = (46.6335, -49.5602, 50.7068)
ob_auto_camera.rotation_euler = (1.09748, -7.21219e-08, 0.694738)
scene.camera = ob_auto_camera
light_auto_sun = bpy.data.lights.new('AutoSun', 'SUN')
light_auto_sun.energy = 3.0
light_auto_sun.angle = 0.0523599
ob_auto_sun = bpy.data.objects.new('AutoSun', light_auto_sun)
scene.collection.objects.link(ob_auto_sun)
ob_auto_sun.rotation_euler = (0.872665, 0.174533, 0.523599)
bpy.context.view_layer.update()

